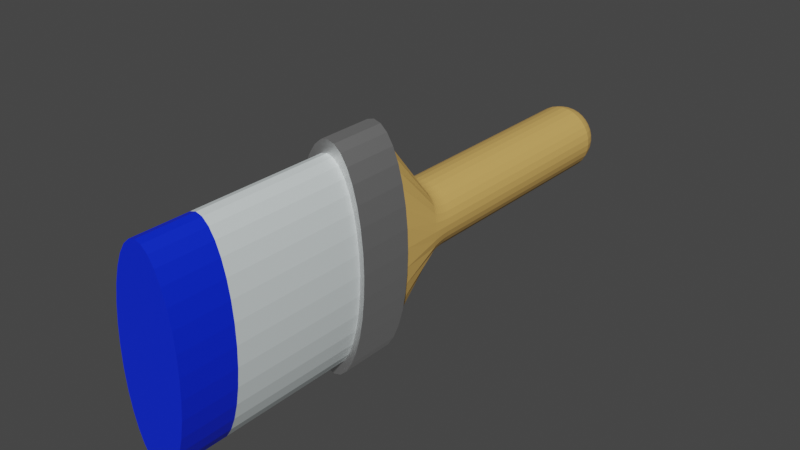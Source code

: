 # Source: bursh.blend  (saved by Blender 2.93.21; exported with 4.5.12 LTS)
import bpy
from mathutils import Matrix  # noqa: F401  (used for matrix-valued properties, if any)

bpy.ops.wm.read_factory_settings(use_empty=True)
scene = bpy.context.scene
scene.name = 'Scene'

# ---- collections
col_collection = bpy.data.collections.new('Collection'); scene.collection.children.link(col_collection)

# ---- materials (node trees are filled in below, after node groups)
mat_color = bpy.data.materials.new('color')
mat_color.use_transparent_shadow = False
mat_handle = bpy.data.materials.new('handle')
mat_handle.use_transparent_shadow = False
mat_body = bpy.data.materials.new('body')
mat_body.use_transparent_shadow = False
mat_x = bpy.data.materials.new('매테리얼')
mat_x.use_transparent_shadow = False

# ---- material node trees
mat_color.use_nodes = True; mat_color.node_tree.nodes.clear()
_N = mat_color.node_tree.nodes; _L = mat_color.node_tree.links
n0 = _N.new('ShaderNodeBsdfPrincipled'); n0.name = 'Principled BSDF'; n0.location = (10, 300)
n0.distribution = 'GGX'
n0.subsurface_method = 'BURLEY'
n0.inputs[0].default_value = (0.0, 0.02106, 0.8, 1.0)
n0.inputs[3].default_value = 1.45
n0.inputs[27].default_value = (0.0, 0.0, 0.0, 1.0)
n0.inputs[28].default_value = 1.0
n1 = _N.new('ShaderNodeOutputMaterial'); n1.name = 'Material Output'; n1.location = (300, 300)
_L.new(n0.outputs[0], n1.inputs[0])
n1.is_active_output = True
mat_handle.use_nodes = True; mat_handle.node_tree.nodes.clear()
_N = mat_handle.node_tree.nodes; _L = mat_handle.node_tree.links
n0 = _N.new('ShaderNodeBsdfPrincipled'); n0.name = 'Principled BSDF'; n0.location = (10, 300)
n0.distribution = 'GGX'
n0.subsurface_method = 'BURLEY'
n0.inputs[0].default_value = (0.7295, 0.8, 0.8, 1.0)
n0.inputs[3].default_value = 1.45
n0.inputs[27].default_value = (0.0, 0.0, 0.0, 1.0)
n0.inputs[28].default_value = 1.0
n1 = _N.new('ShaderNodeOutputMaterial'); n1.name = 'Material Output'; n1.location = (300, 300)
_L.new(n0.outputs[0], n1.inputs[0])
n1.is_active_output = True
mat_body.use_nodes = True; mat_body.node_tree.nodes.clear()
_N = mat_body.node_tree.nodes; _L = mat_body.node_tree.links
n0 = _N.new('ShaderNodeBsdfPrincipled'); n0.name = 'Principled BSDF'; n0.location = (10, 300)
n0.distribution = 'GGX'
n0.subsurface_method = 'BURLEY'
n0.inputs[0].default_value = (0.6982, 0.4199, 0.1162, 1.0)
n0.inputs[3].default_value = 1.45
n0.inputs[27].default_value = (0.0, 0.0, 0.0, 1.0)
n0.inputs[28].default_value = 1.0
n1 = _N.new('ShaderNodeOutputMaterial'); n1.name = 'Material Output'; n1.location = (300, 300)
_L.new(n0.outputs[0], n1.inputs[0])
n1.is_active_output = True
mat_x.use_nodes = True; mat_x.node_tree.nodes.clear()
_N = mat_x.node_tree.nodes; _L = mat_x.node_tree.links
n0 = _N.new('ShaderNodeOutputMaterial'); n0.name = 'Material Output'; n0.location = (300, 300)
n1 = _N.new('ShaderNodeBsdfAnisotropic'); n1.name = '광택 BSDF'; n1.location = (10, 300)
n1.distribution = 'GGX'
_L.new(n1.outputs[0], n0.inputs[0])
n0.is_active_output = True

# ---- world
world_world = bpy.data.worlds.new('World'); scene.world = world_world
world_world.use_nodes = True; world_world.node_tree.nodes.clear()
_N = world_world.node_tree.nodes; _L = world_world.node_tree.links
n0 = _N.new('ShaderNodeOutputWorld'); n0.name = 'World Output'; n0.location = (300, 300)
n1 = _N.new('ShaderNodeBackground'); n1.name = 'Background'; n1.location = (10, 300)
n1.inputs[0].default_value = (0.05088, 0.05088, 0.05088, 1.0)
_L.new(n1.outputs[0], n0.inputs[0])
n0.is_active_output = True
world_world.color = (0.05088, 0.05088, 0.05088)
world_world.use_sun_shadow = False
world_world.sun_shadow_jitter_overblur = 0.0

# ---- meshes
me_x = bpy.data.meshes.new('실린더')
me_x.from_pydata([(0.02096, 0.03751, -9.164e-10), (0.02096, 0.03679, -0.007318), (0.02096, 0.03466, -0.01436), (0.02096, 0.03119, -0.02084), (0.02096, 0.02652, -0.02652), (0.02096, 0.02084, -0.03119), (0.02096, 0.01436, -0.03466), (0.02096, 0.007318, -0.03679), (0.02096, -1.64e-09, -0.03751), (0.02096, -0.007318, -0.03679), (0.02096, -0.01436, -0.03466), (0.02096, -0.02084, -0.03119), (0.02096, -0.02652, -0.02652), (0.02096, -0.03119, -0.02084), (0.02096, -0.03466, -0.01436), (0.02096, -0.03679, -0.007318), (0.02096, -0.03751, 2.363e-09), (0.02096, -0.03679, 0.007318), (0.02096, -0.03466, 0.01436), (0.02096, -0.03119, 0.02084), (0.02096, -0.02652, 0.02652), (0.02096, -0.02084, 0.03119), (0.02096, -0.01436, 0.03466), (0.02096, -0.007318, 0.03679), (0.02096, 4.473e-10, 0.03751), (0.02096, 0.007318, 0.03679), (0.02096, 0.01436, 0.03466), (0.02096, 0.02084, 0.03119), (0.02096, 0.02652, 0.02652), (0.02096, 0.03119, 0.02084), (0.02096, 0.03466, 0.01436), (0.02096, 0.03679, 0.007318), (0.002564, 0.0286, 2.194e-09), (0.01421, 0.03579, -1.855e-10), (0.00345, 0.03044, 1.671e-09), (0.005976, 0.03245, 1.035e-09), (0.009755, 0.03433, 3.837e-10), (0.002564, 0.02805, -0.00558), (0.01421, 0.0351, -0.006982), (0.00345, 0.02985, -0.005938), (0.005976, 0.03183, -0.006331), (0.009755, 0.03367, -0.006697), (0.002564, 0.02642, -0.01095), (0.01421, 0.03306, -0.0137), (0.00345, 0.02812, -0.01165), (0.005976, 0.02998, -0.01242), (0.009755, 0.03171, -0.01314), (0.002564, 0.02378, -0.01589), (0.01421, 0.02976, -0.01988), (0.00345, 0.02531, -0.01691), (0.005976, 0.02698, -0.01803), (0.009755, 0.02854, -0.01907), (0.002564, 0.02022, -0.02022), (0.01421, 0.02531, -0.02531), (0.00345, 0.02152, -0.02152), (0.005976, 0.02295, -0.02295), (0.009755, 0.02427, -0.02427), (0.002564, 0.01589, -0.02378), (0.01421, 0.01988, -0.02976), (0.00345, 0.01691, -0.02531), (0.005976, 0.01803, -0.02698), (0.009755, 0.01907, -0.02854), (0.002564, 0.01095, -0.02642), (0.01421, 0.0137, -0.03306), (0.00345, 0.01165, -0.02812), (0.005976, 0.01242, -0.02998), (0.009755, 0.01314, -0.03171), (0.002564, 0.00558, -0.02805), (0.01421, 0.006982, -0.0351), (0.00345, 0.005938, -0.02985), (0.005976, 0.006331, -0.03183), (0.009755, 0.006697, -0.03367), (0.002564, 1.073e-08, -0.0286), (0.01421, -1.538e-09, -0.03579), (0.00345, 6.085e-09, -0.03044), (0.005976, 2.127e-09, -0.03245), (0.009755, -5.513e-10, -0.03433), (0.002564, -0.00558, -0.02805), (0.01421, -0.006982, -0.0351), (0.00345, -0.005938, -0.02985), (0.005976, -0.006331, -0.03183), (0.009755, -0.006697, -0.03367), (0.002564, -0.01095, -0.02642), (0.01421, -0.0137, -0.03306), (0.00345, -0.01165, -0.02812), (0.005976, -0.01242, -0.02998), (0.009755, -0.01314, -0.03171), (0.002564, -0.01589, -0.02378), (0.01421, -0.01988, -0.02976), (0.00345, -0.01691, -0.02531), (0.005976, -0.01803, -0.02698), (0.009755, -0.01907, -0.02854), (0.002564, -0.02022, -0.02022), (0.01421, -0.02531, -0.02531), (0.00345, -0.02152, -0.02152), (0.005976, -0.02295, -0.02295), (0.009755, -0.02427, -0.02427), (0.002564, -0.02378, -0.01589), (0.01421, -0.02976, -0.01988), (0.00345, -0.02531, -0.01691), (0.005976, -0.02698, -0.01803), (0.009755, -0.02854, -0.01907), (0.002564, -0.02642, -0.01095), (0.01421, -0.03306, -0.0137), (0.00345, -0.02812, -0.01165), (0.005976, -0.02998, -0.01242), (0.009755, -0.03171, -0.01314), (0.002564, -0.02805, -0.00558), (0.01421, -0.0351, -0.006982), (0.00345, -0.02985, -0.005938), (0.005976, -0.03183, -0.006331), (0.009755, -0.03367, -0.006697), (0.002564, -0.0286, 2.019e-09), (0.01421, -0.03579, 2.442e-09), (0.00345, -0.03044, 2.223e-09), (0.005976, -0.03245, 2.374e-09), (0.009755, -0.03433, 2.451e-09), (0.002564, -0.02805, 0.00558), (0.01421, -0.0351, 0.006982), (0.00345, -0.02985, 0.005938), (0.005976, -0.03183, 0.006331), (0.009755, -0.03367, 0.006697), (0.002564, -0.02642, 0.01095), (0.01421, -0.03306, 0.0137), (0.00345, -0.02812, 0.01165), (0.005976, -0.02998, 0.01242), (0.009755, -0.03171, 0.01314), (0.002564, -0.02378, 0.01589), (0.01421, -0.02976, 0.01988), (0.00345, -0.02531, 0.01691), (0.005976, -0.02698, 0.01803), (0.009755, -0.02854, 0.01907), (0.002564, -0.02022, 0.02022), (0.01421, -0.02531, 0.02531), (0.00345, -0.02152, 0.02152), (0.005976, -0.02295, 0.02295), (0.009755, -0.02427, 0.02427), (0.002564, -0.01589, 0.02378), (0.01421, -0.01988, 0.02976), (0.00345, -0.01691, 0.02531), (0.005976, -0.01803, 0.02698), (0.009755, -0.01907, 0.02854), (0.002564, -0.01095, 0.02642), (0.01421, -0.0137, 0.03306), (0.00345, -0.01165, 0.02812), (0.005976, -0.01242, 0.02998), (0.009755, -0.01314, 0.03171), (0.002564, -0.00558, 0.02805), (0.01421, -0.006982, 0.0351), (0.00345, -0.005938, 0.02985), (0.005976, -0.006331, 0.03183), (0.009755, -0.006697, 0.03367), (0.002564, 1.013e-09, 0.0286), (0.01421, 4.498e-10, 0.03579), (0.00345, 7.992e-10, 0.03044), (0.005976, 6.157e-10, 0.03245), (0.009755, 4.946e-10, 0.03433), (0.002564, 0.00558, 0.02805), (0.01421, 0.006982, 0.0351), (0.00345, 0.005938, 0.02985), (0.005976, 0.006331, 0.03183), (0.009755, 0.006697, 0.03367), (0.002564, 0.01095, 0.02642), (0.01421, 0.0137, 0.03306), (0.00345, 0.01165, 0.02812), (0.005976, 0.01242, 0.02998), (0.009755, 0.01314, 0.03171), (0.002564, 0.01589, 0.02378), (0.01421, 0.01988, 0.02976), (0.00345, 0.01691, 0.02531), (0.005976, 0.01803, 0.02698), (0.009755, 0.01907, 0.02854), (0.002564, 0.02022, 0.02022), (0.01421, 0.02531, 0.02531), (0.00345, 0.02152, 0.02152), (0.005976, 0.02295, 0.02295), (0.009755, 0.02427, 0.02427), (0.002564, 0.02378, 0.01589), (0.01421, 0.02976, 0.01988), (0.00345, 0.02531, 0.01691), (0.005976, 0.02698, 0.01803), (0.009755, 0.02854, 0.01907), (0.002564, 0.02642, 0.01095), (0.01421, 0.03306, 0.0137), (0.00345, 0.02812, 0.01165), (0.005976, 0.02998, 0.01242), (0.009755, 0.03171, 0.01314), (0.002564, 0.02805, 0.00558), (0.01421, 0.0351, 0.006982), (0.00345, 0.02985, 0.005938), (0.005976, 0.03183, 0.006331), (0.009755, 0.03367, 0.006697), (0.3533, 0.111, -0.007318), (0.3533, 0.1132, -2.59e-08), (0.3533, 0.1046, -0.01436), (0.3533, 0.09412, -0.02084), (0.3533, 0.08004, -0.02653), (0.3533, 0.06289, -0.03119), (0.3533, 0.04332, -0.03466), (0.3533, 0.02208, -0.03679), (0.3533, -5.418e-09, -0.03751), (0.3533, -0.02208, -0.03679), (0.3533, -0.04332, -0.03466), (0.3533, -0.06289, -0.03119), (0.3533, -0.08004, -0.02653), (0.3533, -0.09412, -0.02084), (0.3533, -0.1046, -0.01436), (0.3533, -0.111, -0.007318), (0.3533, -0.1132, -2.262e-08), (0.3533, -0.111, 0.007318), (0.3533, -0.1046, 0.01436), (0.3533, -0.09412, 0.02084), (0.3533, -0.08004, 0.02652), (0.3533, -0.06289, 0.03119), (0.3533, -0.04332, 0.03466), (0.3533, -0.02208, 0.03679), (0.3533, 8.801e-10, 0.03751), (0.3533, 0.02208, 0.03679), (0.3533, 0.04332, 0.03466), (0.3533, 0.06289, 0.03119), (0.3533, 0.08004, 0.02652), (0.3533, 0.09412, 0.02084), (0.3533, 0.1046, 0.01436), (0.3533, 0.111, 0.007318), (0.2839, 0.03751, -1.241e-08), (0.3006, 0.04162, -1.371e-08), (0.2876, 0.03765, -1.259e-08), (0.2912, 0.03806, -1.281e-08), (0.2945, 0.03871, -1.304e-08), (0.2973, 0.03956, -1.328e-08), (0.2994, 0.04055, -1.351e-08), (0.3007, 0.04092, -0.007318), (0.2839, 0.03679, -0.007318), (0.2994, 0.03985, -0.007318), (0.2973, 0.03885, -0.007318), (0.2945, 0.038, -0.007318), (0.2912, 0.03734, -0.007318), (0.2876, 0.03693, -0.007318), (0.301, 0.03885, -0.01436), (0.2839, 0.03466, -0.01436), (0.2996, 0.03777, -0.01436), (0.2975, 0.03676, -0.01436), (0.2946, 0.03589, -0.01436), (0.2912, 0.03522, -0.01436), (0.2876, 0.0348, -0.01436), (0.3014, 0.0355, -0.02084), (0.2839, 0.03119, -0.02084), (0.3, 0.03438, -0.02084), (0.2977, 0.03334, -0.02084), (0.2947, 0.03245, -0.02084), (0.2913, 0.03177, -0.02084), (0.2876, 0.03134, -0.02084), (0.3022, 0.03097, -0.02653), (0.2839, 0.02652, -0.02653), (0.3006, 0.02982, -0.02653), (0.2981, 0.02875, -0.02653), (0.295, 0.02783, -0.02653), (0.2914, 0.02712, -0.02653), (0.2876, 0.02668, -0.02653), (0.3036, 0.02534, -0.03119), (0.2839, 0.02084, -0.03119), (0.3016, 0.02417, -0.03119), (0.2988, 0.02309, -0.03119), (0.2953, 0.02216, -0.03119), (0.2916, 0.02144, -0.03119), (0.2877, 0.02099, -0.03119), (0.3055, 0.01845, -0.03466), (0.2839, 0.01436, -0.03466), (0.303, 0.01739, -0.03466), (0.2997, 0.0164, -0.03466), (0.2959, 0.01555, -0.03466), (0.2918, 0.0149, -0.03466), (0.2877, 0.01449, -0.03466), (0.3068, 0.009766, -0.03679), (0.2839, 0.007318, -0.03679), (0.304, 0.009132, -0.03679), (0.3004, 0.008542, -0.03679), (0.2963, 0.008035, -0.03679), (0.292, 0.007646, -0.03679), (0.2878, 0.007402, -0.03679), (0.3071, -2.281e-09, -0.03751), (0.2839, -1.64e-09, -0.03751), (0.3032, -2.174e-09, -0.03751), (0.2993, -2.067e-09, -0.03751), (0.2955, -1.96e-09, -0.03751), (0.2916, -1.853e-09, -0.03751), (0.2878, -1.747e-09, -0.03751), (0.3068, -0.009766, -0.03679), (0.2839, -0.007318, -0.03679), (0.304, -0.009132, -0.03679), (0.3004, -0.008542, -0.03679), (0.2963, -0.008035, -0.03679), (0.292, -0.007646, -0.03679), (0.2878, -0.007402, -0.03679), (0.3055, -0.01845, -0.03466), (0.2839, -0.01436, -0.03466), (0.303, -0.01739, -0.03466), (0.2997, -0.0164, -0.03466), (0.2959, -0.01555, -0.03466), (0.2918, -0.0149, -0.03466), (0.2877, -0.01449, -0.03466), (0.3036, -0.02534, -0.03119), (0.2839, -0.02084, -0.03119), (0.3016, -0.02417, -0.03119), (0.2988, -0.02309, -0.03119), (0.2953, -0.02216, -0.03119), (0.2916, -0.02144, -0.03119), (0.2877, -0.02099, -0.03119), (0.3022, -0.03097, -0.02653), (0.2839, -0.02652, -0.02653), (0.3006, -0.02982, -0.02653), (0.2981, -0.02875, -0.02653), (0.295, -0.02783, -0.02653), (0.2914, -0.02712, -0.02653), (0.2876, -0.02668, -0.02653), (0.3014, -0.0355, -0.02084), (0.2839, -0.03119, -0.02084), (0.3, -0.03438, -0.02084), (0.2977, -0.03334, -0.02084), (0.2947, -0.03245, -0.02084), (0.2913, -0.03177, -0.02084), (0.2876, -0.03134, -0.02084), (0.301, -0.03885, -0.01436), (0.2839, -0.03466, -0.01436), (0.2996, -0.03777, -0.01436), (0.2975, -0.03676, -0.01436), (0.2946, -0.03589, -0.01436), (0.2912, -0.03522, -0.01436), (0.2876, -0.0348, -0.01436), (0.3007, -0.04092, -0.007318), (0.2839, -0.03679, -0.007318), (0.2994, -0.03985, -0.007318), (0.2973, -0.03885, -0.007318), (0.2945, -0.038, -0.007318), (0.2912, -0.03734, -0.007318), (0.2876, -0.03693, -0.007318), (0.3006, -0.04162, -1.043e-08), (0.2839, -0.03751, -9.13e-09), (0.2994, -0.04055, -1.023e-08), (0.2973, -0.03956, -9.999e-09), (0.2945, -0.03871, -9.759e-09), (0.2912, -0.03806, -9.526e-09), (0.2876, -0.03765, -9.312e-09), (0.3007, -0.04092, 0.007318), (0.2839, -0.03679, 0.007318), (0.2994, -0.03985, 0.007318), (0.2973, -0.03885, 0.007318), (0.2945, -0.038, 0.007318), (0.2912, -0.03734, 0.007318), (0.2876, -0.03693, 0.007318), (0.301, -0.03885, 0.01436), (0.2839, -0.03466, 0.01436), (0.2996, -0.03777, 0.01436), (0.2975, -0.03676, 0.01436), (0.2946, -0.03589, 0.01436), (0.2912, -0.03522, 0.01436), (0.2876, -0.0348, 0.01436), (0.3014, -0.0355, 0.02084), (0.2839, -0.03119, 0.02084), (0.3, -0.03438, 0.02084), (0.2977, -0.03334, 0.02084), (0.2947, -0.03245, 0.02084), (0.2913, -0.03177, 0.02084), (0.2876, -0.03134, 0.02084), (0.3022, -0.03097, 0.02652), (0.2839, -0.02652, 0.02652), (0.3006, -0.02982, 0.02652), (0.2981, -0.02875, 0.02652), (0.295, -0.02783, 0.02652), (0.2914, -0.02712, 0.02652), (0.2876, -0.02668, 0.02652), (0.3036, -0.02534, 0.03119), (0.2839, -0.02084, 0.03119), (0.3016, -0.02417, 0.03119), (0.2988, -0.02309, 0.03119), (0.2953, -0.02216, 0.03119), (0.2916, -0.02144, 0.03119), (0.2877, -0.02099, 0.03119), (0.3055, -0.01845, 0.03466), (0.2839, -0.01436, 0.03466), (0.303, -0.01739, 0.03466), (0.2997, -0.0164, 0.03466), (0.2959, -0.01555, 0.03466), (0.2918, -0.0149, 0.03466), (0.2877, -0.01449, 0.03466), (0.3068, -0.009766, 0.03679), (0.2839, -0.007318, 0.03679), (0.304, -0.009132, 0.03679), (0.3004, -0.008542, 0.03679), (0.2963, -0.008035, 0.03679), (0.292, -0.007646, 0.03679), (0.2878, -0.007402, 0.03679), (0.3071, 5.208e-10, 0.03751), (0.2839, 4.473e-10, 0.03751), (0.3032, 5.085e-10, 0.03751), (0.2993, 4.963e-10, 0.03751), (0.2955, 4.84e-10, 0.03751), (0.2916, 4.718e-10, 0.03751), (0.2878, 4.596e-10, 0.03751), (0.3068, 0.009766, 0.03679), (0.2839, 0.007318, 0.03679), (0.304, 0.009132, 0.03679), (0.3004, 0.008542, 0.03679), (0.2963, 0.008035, 0.03679), (0.292, 0.007646, 0.03679), (0.2878, 0.007402, 0.03679), (0.3055, 0.01845, 0.03466), (0.2839, 0.01436, 0.03466), (0.303, 0.01739, 0.03466), (0.2997, 0.0164, 0.03466), (0.2959, 0.01555, 0.03466), (0.2918, 0.0149, 0.03466), (0.2877, 0.01449, 0.03466), (0.3036, 0.02534, 0.03119), (0.2839, 0.02084, 0.03119), (0.3016, 0.02417, 0.03119), (0.2988, 0.02309, 0.03119), (0.2953, 0.02216, 0.03119), (0.2916, 0.02144, 0.03119), (0.2877, 0.02099, 0.03119), (0.3022, 0.03097, 0.02652), (0.2839, 0.02652, 0.02652), (0.3006, 0.02982, 0.02652), (0.2981, 0.02875, 0.02652), (0.295, 0.02783, 0.02652), (0.2914, 0.02712, 0.02652), (0.2876, 0.02668, 0.02652), (0.3014, 0.0355, 0.02084), (0.2839, 0.03119, 0.02084), (0.3, 0.03438, 0.02084), (0.2977, 0.03334, 0.02084), (0.2947, 0.03245, 0.02084), (0.2913, 0.03177, 0.02084), (0.2876, 0.03134, 0.02084), (0.301, 0.03885, 0.01436), (0.2839, 0.03466, 0.01436), (0.2996, 0.03777, 0.01436), (0.2975, 0.03676, 0.01436), (0.2946, 0.03589, 0.01436), (0.2912, 0.03522, 0.01436), (0.2876, 0.0348, 0.01436), (0.3007, 0.04092, 0.007318), (0.2839, 0.03679, 0.007318), (0.2994, 0.03985, 0.007318), (0.2973, 0.03885, 0.007318), (0.2945, 0.038, 0.007318), (0.2912, 0.03734, 0.007318), (0.2876, 0.03693, 0.007318), (0.356, 0.111, -0.007318), (0.356, 0.1132, -2.602e-08), (0.356, 0.1046, -0.01436), (0.356, 0.09412, -0.02084), (0.356, 0.08004, -0.02653), (0.356, 0.06289, -0.03119), (0.356, 0.04332, -0.03466), (0.356, 0.02208, -0.03679), (0.356, -5.418e-09, -0.03751), (0.356, -0.02208, -0.03679), (0.356, -0.04332, -0.03466), (0.356, -0.06289, -0.03119), (0.356, -0.08004, -0.02653), (0.356, -0.09412, -0.02084), (0.356, -0.1046, -0.01436), (0.356, -0.111, -0.007318), (0.356, -0.1132, -2.274e-08), (0.356, -0.111, 0.007318), (0.356, -0.1046, 0.01436), (0.356, -0.09412, 0.02084), (0.356, -0.08004, 0.02652), (0.356, -0.06289, 0.03119), (0.356, -0.04332, 0.03466), (0.356, -0.02208, 0.03679), (0.356, 8.801e-10, 0.03751), (0.356, 0.02208, 0.03679), (0.356, 0.04332, 0.03466), (0.356, 0.06289, 0.03119), (0.356, 0.08004, 0.02652), (0.356, 0.09412, 0.02084), (0.356, 0.1046, 0.01436), (0.356, 0.111, 0.007318), (0.3564, 0.1233, -0.008129), (0.3564, 0.1257, -2.61e-08), (0.3564, 0.1162, -0.01595), (0.3564, 0.1045, -0.02315), (0.3564, 0.08891, -0.02946), (0.3564, 0.06986, -0.03465), (0.3564, 0.04812, -0.0385), (0.3564, 0.02453, -0.04087), (0.3564, -6.044e-09, -0.04167), (0.3564, -0.02453, -0.04087), (0.3564, -0.04812, -0.0385), (0.3564, -0.06986, -0.03465), (0.3564, -0.08891, -0.02946), (0.3564, -0.1045, -0.02315), (0.3564, -0.1162, -0.01595), (0.3564, -0.1233, -0.008129), (0.3564, -0.1257, -2.246e-08), (0.3564, -0.1233, 0.008129), (0.3564, -0.1162, 0.01595), (0.3564, -0.1045, 0.02315), (0.3564, -0.08891, 0.02946), (0.3564, -0.06986, 0.03465), (0.3564, -0.04812, 0.0385), (0.3564, -0.02453, 0.04087), (0.3564, 9.518e-10, 0.04167), (0.3564, 0.02453, 0.04087), (0.3564, 0.04812, 0.0385), (0.3564, 0.06986, 0.03465), (0.3564, 0.08891, 0.02946), (0.3564, 0.1045, 0.02315), (0.3564, 0.1162, 0.01595), (0.3564, 0.1233, 0.008129), (0.4198, 0.1233, -0.008129), (0.4198, 0.1257, -4.102e-08), (0.4198, 0.1162, -0.01595), (0.4198, 0.1045, -0.02315), (0.4198, 0.08891, -0.02946), (0.4198, 0.06986, -0.03465), (0.4198, 0.04812, -0.0385), (0.4198, 0.02453, -0.04087), (0.4198, -6.044e-09, -0.04167), (0.4198, -0.02453, -0.04087), (0.4198, -0.04812, -0.0385), (0.4198, -0.06986, -0.03465), (0.4198, -0.08891, -0.02946), (0.4198, -0.1045, -0.02315), (0.4198, -0.1162, -0.01595), (0.4198, -0.1233, -0.008129), (0.4198, -0.1257, -3.738e-08), (0.4198, -0.1233, 0.008129), (0.4198, -0.1162, 0.01595), (0.4198, -0.1045, 0.02315), (0.4198, -0.08891, 0.02946), (0.4198, -0.06986, 0.03465), (0.4198, -0.04812, 0.0385), (0.4198, -0.02453, 0.04087), (0.4198, 9.518e-10, 0.04167), (0.4198, 0.02453, 0.04087), (0.4198, 0.04812, 0.0385), (0.4198, 0.06986, 0.03465), (0.4198, 0.08891, 0.02946), (0.4198, 0.1045, 0.02315), (0.4198, 0.1162, 0.01595), (0.4198, 0.1233, 0.008129), (0.4206, 0.1102, -0.007262), (0.4206, 0.1123, -4.12e-08), (0.4206, 0.1038, -0.01424), (0.4206, 0.09339, -0.02068), (0.4206, 0.07942, -0.02632), (0.4206, 0.0624, -0.03095), (0.4206, 0.04298, -0.03439), (0.4206, 0.02191, -0.03651), (0.4206, -5.623e-09, -0.03722), (0.4206, -0.02191, -0.03651), (0.4206, -0.04298, -0.03439), (0.4206, -0.0624, -0.03095), (0.4206, -0.07942, -0.02632), (0.4206, -0.09339, -0.02068), (0.4206, -0.1038, -0.01424), (0.4206, -0.1102, -0.007262), (0.4206, -0.1123, -3.794e-08), (0.4206, -0.1102, 0.007261), (0.4206, -0.1038, 0.01424), (0.4206, -0.09339, 0.02068), (0.4206, -0.07942, 0.02632), (0.4206, -0.0624, 0.03095), (0.4206, -0.04298, 0.03439), (0.4206, -0.02191, 0.03651), (0.4206, 6.266e-10, 0.03722), (0.4206, 0.02191, 0.03651), (0.4206, 0.04298, 0.03439), (0.4206, 0.0624, 0.03095), (0.4206, 0.07942, 0.02632), (0.4206, 0.09339, 0.02068), (0.4206, 0.1038, 0.01424), (0.4206, 0.1102, 0.007261), (0.5733, 0.1102, -0.007261), (0.5733, 0.1123, 5.636e-08), (0.5733, 0.1038, -0.01424), (0.5733, 0.09339, -0.02068), (0.5733, 0.07942, -0.02632), (0.5733, 0.0624, -0.03095), (0.5733, 0.04298, -0.03439), (0.5733, 0.02191, -0.03651), (0.5733, -5.623e-09, -0.03722), (0.5733, -0.02191, -0.03651), (0.5733, -0.04298, -0.03439), (0.5733, -0.0624, -0.03095), (0.5733, -0.07942, -0.02632), (0.5733, -0.09339, -0.02068), (0.5733, -0.1038, -0.01424), (0.5733, -0.1102, -0.007261), (0.5733, -0.1123, 5.961e-08), (0.5733, -0.1102, 0.007262), (0.5733, -0.1038, 0.01424), (0.5733, -0.09339, 0.02068), (0.5733, -0.07942, 0.02632), (0.5733, -0.0624, 0.03095), (0.5733, -0.04298, 0.03439), (0.5733, -0.02191, 0.03651), (0.5733, 6.266e-10, 0.03722), (0.5733, 0.02191, 0.03651), (0.5733, 0.04298, 0.03439), (0.5733, 0.0624, 0.03095), (0.5733, 0.07942, 0.02632), (0.5733, 0.09339, 0.02068), (0.5733, 0.1038, 0.01424), (0.5733, 0.1102, 0.007262), (0.6347, 0.1102, -0.007261), (0.6347, 0.1123, 5.212e-08), (0.6347, 0.1038, -0.01424), (0.6347, 0.09339, -0.02068), (0.6347, 0.07942, -0.02632), (0.6347, 0.0624, -0.03095), (0.6347, 0.04298, -0.03439), (0.6347, 0.02191, -0.03651), (0.6347, -5.623e-09, -0.03722), (0.6347, -0.02191, -0.03651), (0.6347, -0.04298, -0.03439), (0.6347, -0.0624, -0.03095), (0.6347, -0.07942, -0.02632), (0.6347, -0.09339, -0.02068), (0.6347, -0.1038, -0.01424), (0.6347, -0.1102, -0.007261), (0.6347, -0.1123, 5.538e-08), (0.6347, -0.1102, 0.007262), (0.6347, -0.1038, 0.01424), (0.6347, -0.09339, 0.02068), (0.6347, -0.07942, 0.02632), (0.6347, -0.0624, 0.03095), (0.6347, -0.04298, 0.03439), (0.6347, -0.02191, 0.03651), (0.6347, 6.266e-10, 0.03722), (0.6347, 0.02191, 0.03651), (0.6347, 0.04298, 0.03439), (0.6347, 0.0624, 0.03095), (0.6347, 0.07942, 0.02632), (0.6347, 0.09339, 0.02068), (0.6347, 0.1038, 0.01424), (0.6347, 0.1102, 0.007262)], [], [(238, 231, 192, 194), (252, 245, 195, 196), (259, 252, 196, 197), (266, 259, 197, 198), (273, 266, 198, 199), (280, 273, 199, 200), (287, 280, 200, 201), (294, 287, 201, 202), (301, 294, 202, 203), (308, 301, 203, 204), (315, 308, 204, 205), (322, 315, 205, 206), (329, 322, 206, 207), (336, 329, 207, 208), (343, 336, 208, 209), (350, 343, 209, 210), (357, 350, 210, 211), (364, 357, 211, 212), (371, 364, 212, 213), (378, 371, 213, 214), (385, 378, 214, 215), (392, 385, 215, 216), (399, 392, 216, 217), (406, 399, 217, 218), (413, 406, 218, 219), (420, 413, 219, 220), (427, 420, 220, 221), (434, 427, 221, 222), (441, 434, 222, 223), (20, 365, 372, 21), (245, 238, 194, 195), (225, 441, 223, 193), (32, 37, 42, 47, 52, 57, 62, 67, 72, 77, 82, 87, 92, 97, 102, 107, 112, 117, 122, 127, 132, 137, 142, 147, 152, 157, 162, 167, 172, 177, 182, 187), (2, 3, 48, 43), (3, 4, 53, 48), (4, 5, 58, 53), (5, 6, 63, 58), (6, 7, 68, 63), (7, 8, 73, 68), (8, 9, 78, 73), (9, 10, 83, 78), (10, 11, 88, 83), (11, 12, 93, 88), (12, 13, 98, 93), (13, 14, 103, 98), (14, 15, 108, 103), (15, 16, 113, 108), (16, 17, 118, 113), (17, 18, 123, 118), (18, 19, 128, 123), (19, 20, 133, 128), (20, 21, 138, 133), (21, 22, 143, 138), (22, 23, 148, 143), (23, 24, 153, 148), (24, 25, 158, 153), (25, 26, 163, 158), (26, 27, 168, 163), (27, 28, 173, 168), (28, 29, 178, 173), (29, 30, 183, 178), (30, 31, 188, 183), (0, 1, 38, 33), (1, 2, 43, 38), (37, 32, 34, 39), (39, 34, 35, 40), (40, 35, 36, 41), (41, 36, 33, 38), (42, 37, 39, 44), (44, 39, 40, 45), (45, 40, 41, 46), (46, 41, 38, 43), (47, 42, 44, 49), (49, 44, 45, 50), (50, 45, 46, 51), (51, 46, 43, 48), (52, 47, 49, 54), (54, 49, 50, 55), (55, 50, 51, 56), (56, 51, 48, 53), (57, 52, 54, 59), (59, 54, 55, 60), (60, 55, 56, 61), (61, 56, 53, 58), (62, 57, 59, 64), (64, 59, 60, 65), (65, 60, 61, 66), (66, 61, 58, 63), (67, 62, 64, 69), (69, 64, 65, 70), (70, 65, 66, 71), (71, 66, 63, 68), (72, 67, 69, 74), (74, 69, 70, 75), (75, 70, 71, 76), (76, 71, 68, 73), (77, 72, 74, 79), (79, 74, 75, 80), (80, 75, 76, 81), (81, 76, 73, 78), (82, 77, 79, 84), (84, 79, 80, 85), (85, 80, 81, 86), (86, 81, 78, 83), (87, 82, 84, 89), (89, 84, 85, 90), (90, 85, 86, 91), (91, 86, 83, 88), (92, 87, 89, 94), (94, 89, 90, 95), (95, 90, 91, 96), (96, 91, 88, 93), (97, 92, 94, 99), (99, 94, 95, 100), (100, 95, 96, 101), (101, 96, 93, 98), (102, 97, 99, 104), (104, 99, 100, 105), (105, 100, 101, 106), (106, 101, 98, 103), (107, 102, 104, 109), (109, 104, 105, 110), (110, 105, 106, 111), (111, 106, 103, 108), (112, 107, 109, 114), (114, 109, 110, 115), (115, 110, 111, 116), (116, 111, 108, 113), (117, 112, 114, 119), (119, 114, 115, 120), (120, 115, 116, 121), (121, 116, 113, 118), (122, 117, 119, 124), (124, 119, 120, 125), (125, 120, 121, 126), (126, 121, 118, 123), (127, 122, 124, 129), (129, 124, 125, 130), (130, 125, 126, 131), (131, 126, 123, 128), (132, 127, 129, 134), (134, 129, 130, 135), (135, 130, 131, 136), (136, 131, 128, 133), (137, 132, 134, 139), (139, 134, 135, 140), (140, 135, 136, 141), (141, 136, 133, 138), (142, 137, 139, 144), (144, 139, 140, 145), (145, 140, 141, 146), (146, 141, 138, 143), (147, 142, 144, 149), (149, 144, 145, 150), (150, 145, 146, 151), (151, 146, 143, 148), (152, 147, 149, 154), (154, 149, 150, 155), (155, 150, 151, 156), (156, 151, 148, 153), (157, 152, 154, 159), (159, 154, 155, 160), (160, 155, 156, 161), (161, 156, 153, 158), (162, 157, 159, 164), (164, 159, 160, 165), (165, 160, 161, 166), (166, 161, 158, 163), (167, 162, 164, 169), (169, 164, 165, 170), (170, 165, 166, 171), (171, 166, 163, 168), (172, 167, 169, 174), (174, 169, 170, 175), (175, 170, 171, 176), (176, 171, 168, 173), (177, 172, 174, 179), (179, 174, 175, 180), (180, 175, 176, 181), (181, 176, 173, 178), (182, 177, 179, 184), (184, 179, 180, 185), (185, 180, 181, 186), (186, 181, 178, 183), (187, 182, 184, 189), (189, 184, 185, 190), (190, 185, 186, 191), (191, 186, 183, 188), (32, 187, 189, 34), (34, 189, 190, 35), (35, 190, 191, 36), (36, 191, 188, 33), (31, 0, 33, 188), (209, 208, 464, 465), (7, 274, 281, 8), (21, 372, 379, 22), (8, 281, 288, 9), (22, 379, 386, 23), (9, 288, 295, 10), (23, 386, 393, 24), (10, 295, 302, 11), (24, 393, 400, 25), (11, 302, 309, 12), (25, 400, 407, 26), (12, 309, 316, 13), (26, 407, 414, 27), (13, 316, 323, 14), (0, 224, 232, 1), (27, 414, 421, 28), (14, 323, 330, 15), (1, 232, 239, 2), (28, 421, 428, 29), (15, 330, 337, 16), (2, 239, 246, 3), (29, 428, 435, 30), (16, 337, 344, 17), (3, 246, 253, 4), (30, 435, 442, 31), (17, 344, 351, 18), (4, 253, 260, 5), (31, 442, 224, 0), (18, 351, 358, 19), (5, 260, 267, 6), (19, 358, 365, 20), (6, 267, 274, 7), (232, 224, 226, 237), (237, 226, 227, 236), (236, 227, 228, 235), (235, 228, 229, 234), (234, 229, 230, 233), (233, 230, 225, 231), (239, 232, 237, 244), (244, 237, 236, 243), (243, 236, 235, 242), (242, 235, 234, 241), (241, 234, 233, 240), (240, 233, 231, 238), (246, 239, 244, 251), (251, 244, 243, 250), (250, 243, 242, 249), (249, 242, 241, 248), (248, 241, 240, 247), (247, 240, 238, 245), (253, 246, 251, 258), (258, 251, 250, 257), (257, 250, 249, 256), (256, 249, 248, 255), (255, 248, 247, 254), (254, 247, 245, 252), (260, 253, 258, 265), (265, 258, 257, 264), (264, 257, 256, 263), (263, 256, 255, 262), (262, 255, 254, 261), (261, 254, 252, 259), (267, 260, 265, 272), (272, 265, 264, 271), (271, 264, 263, 270), (270, 263, 262, 269), (269, 262, 261, 268), (268, 261, 259, 266), (274, 267, 272, 279), (279, 272, 271, 278), (278, 271, 270, 277), (277, 270, 269, 276), (276, 269, 268, 275), (275, 268, 266, 273), (281, 274, 279, 286), (286, 279, 278, 285), (285, 278, 277, 284), (284, 277, 276, 283), (283, 276, 275, 282), (282, 275, 273, 280), (288, 281, 286, 293), (293, 286, 285, 292), (292, 285, 284, 291), (291, 284, 283, 290), (290, 283, 282, 289), (289, 282, 280, 287), (295, 288, 293, 300), (300, 293, 292, 299), (299, 292, 291, 298), (298, 291, 290, 297), (297, 290, 289, 296), (296, 289, 287, 294), (302, 295, 300, 307), (307, 300, 299, 306), (306, 299, 298, 305), (305, 298, 297, 304), (304, 297, 296, 303), (303, 296, 294, 301), (309, 302, 307, 314), (314, 307, 306, 313), (313, 306, 305, 312), (312, 305, 304, 311), (311, 304, 303, 310), (310, 303, 301, 308), (316, 309, 314, 321), (321, 314, 313, 320), (320, 313, 312, 319), (319, 312, 311, 318), (318, 311, 310, 317), (317, 310, 308, 315), (323, 316, 321, 328), (328, 321, 320, 327), (327, 320, 319, 326), (326, 319, 318, 325), (325, 318, 317, 324), (324, 317, 315, 322), (330, 323, 328, 335), (335, 328, 327, 334), (334, 327, 326, 333), (333, 326, 325, 332), (332, 325, 324, 331), (331, 324, 322, 329), (337, 330, 335, 342), (342, 335, 334, 341), (341, 334, 333, 340), (340, 333, 332, 339), (339, 332, 331, 338), (338, 331, 329, 336), (344, 337, 342, 349), (349, 342, 341, 348), (348, 341, 340, 347), (347, 340, 339, 346), (346, 339, 338, 345), (345, 338, 336, 343), (351, 344, 349, 356), (356, 349, 348, 355), (355, 348, 347, 354), (354, 347, 346, 353), (353, 346, 345, 352), (352, 345, 343, 350), (358, 351, 356, 363), (363, 356, 355, 362), (362, 355, 354, 361), (361, 354, 353, 360), (360, 353, 352, 359), (359, 352, 350, 357), (365, 358, 363, 370), (370, 363, 362, 369), (369, 362, 361, 368), (368, 361, 360, 367), (367, 360, 359, 366), (366, 359, 357, 364), (372, 365, 370, 377), (377, 370, 369, 376), (376, 369, 368, 375), (375, 368, 367, 374), (374, 367, 366, 373), (373, 366, 364, 371), (379, 372, 377, 384), (384, 377, 376, 383), (383, 376, 375, 382), (382, 375, 374, 381), (381, 374, 373, 380), (380, 373, 371, 378), (386, 379, 384, 391), (391, 384, 383, 390), (390, 383, 382, 389), (389, 382, 381, 388), (388, 381, 380, 387), (387, 380, 378, 385), (393, 386, 391, 398), (398, 391, 390, 397), (397, 390, 389, 396), (396, 389, 388, 395), (395, 388, 387, 394), (394, 387, 385, 392), (400, 393, 398, 405), (405, 398, 397, 404), (404, 397, 396, 403), (403, 396, 395, 402), (402, 395, 394, 401), (401, 394, 392, 399), (407, 400, 405, 412), (412, 405, 404, 411), (411, 404, 403, 410), (410, 403, 402, 409), (409, 402, 401, 408), (408, 401, 399, 406), (414, 407, 412, 419), (419, 412, 411, 418), (418, 411, 410, 417), (417, 410, 409, 416), (416, 409, 408, 415), (415, 408, 406, 413), (421, 414, 419, 426), (426, 419, 418, 425), (425, 418, 417, 424), (424, 417, 416, 423), (423, 416, 415, 422), (422, 415, 413, 420), (428, 421, 426, 433), (433, 426, 425, 432), (432, 425, 424, 431), (431, 424, 423, 430), (430, 423, 422, 429), (429, 422, 420, 427), (435, 428, 433, 440), (440, 433, 432, 439), (439, 432, 431, 438), (438, 431, 430, 437), (437, 430, 429, 436), (436, 429, 427, 434), (442, 435, 440, 447), (447, 440, 439, 446), (446, 439, 438, 445), (445, 438, 437, 444), (444, 437, 436, 443), (443, 436, 434, 441), (224, 442, 447, 226), (226, 447, 446, 227), (227, 446, 445, 228), (228, 445, 444, 229), (229, 444, 443, 230), (230, 443, 441, 225), (231, 225, 193, 192), (469, 468, 500, 501), (196, 195, 451, 452), (223, 222, 478, 479), (210, 209, 465, 466), (197, 196, 452, 453), (193, 223, 479, 449), (211, 210, 466, 467), (198, 197, 453, 454), (212, 211, 467, 468), (199, 198, 454, 455), (213, 212, 468, 469), (200, 199, 455, 456), (214, 213, 469, 470), (201, 200, 456, 457), (215, 214, 470, 471), (202, 201, 457, 458), (216, 215, 471, 472), (203, 202, 458, 459), (217, 216, 472, 473), (204, 203, 459, 460), (218, 217, 473, 474), (205, 204, 460, 461), (219, 218, 474, 475), (206, 205, 461, 462), (192, 193, 449, 448), (220, 219, 475, 476), (207, 206, 462, 463), (194, 192, 448, 450), (221, 220, 476, 477), (208, 207, 463, 464), (195, 194, 450, 451), (222, 221, 477, 478), (506, 505, 537, 538), (456, 455, 487, 488), (470, 469, 501, 502), (457, 456, 488, 489), (471, 470, 502, 503), (458, 457, 489, 490), (472, 471, 503, 504), (459, 458, 490, 491), (473, 472, 504, 505), (460, 459, 491, 492), (474, 473, 505, 506), (461, 460, 492, 493), (475, 474, 506, 507), (462, 461, 493, 494), (448, 449, 481, 480), (476, 475, 507, 508), (463, 462, 494, 495), (450, 448, 480, 482), (477, 476, 508, 509), (464, 463, 495, 496), (451, 450, 482, 483), (478, 477, 509, 510), (465, 464, 496, 497), (452, 451, 483, 484), (479, 478, 510, 511), (466, 465, 497, 498), (453, 452, 484, 485), (449, 479, 511, 481), (467, 466, 498, 499), (454, 453, 485, 486), (468, 467, 499, 500), (455, 454, 486, 487), (541, 540, 572, 573), (493, 492, 524, 525), (507, 506, 538, 539), (494, 493, 525, 526), (480, 481, 513, 512), (508, 507, 539, 540), (495, 494, 526, 527), (482, 480, 512, 514), (509, 508, 540, 541), (496, 495, 527, 528), (483, 482, 514, 515), (510, 509, 541, 542), (497, 496, 528, 529), (484, 483, 515, 516), (511, 510, 542, 543), (498, 497, 529, 530), (485, 484, 516, 517), (481, 511, 543, 513), (499, 498, 530, 531), (486, 485, 517, 518), (500, 499, 531, 532), (487, 486, 518, 519), (501, 500, 532, 533), (488, 487, 519, 520), (502, 501, 533, 534), (489, 488, 520, 521), (503, 502, 534, 535), (490, 489, 521, 522), (504, 503, 535, 536), (491, 490, 522, 523), (505, 504, 536, 537), (492, 491, 523, 524), (545, 575, 607, 577), (528, 527, 559, 560), (515, 514, 546, 547), (542, 541, 573, 574), (529, 528, 560, 561), (516, 515, 547, 548), (543, 542, 574, 575), (530, 529, 561, 562), (517, 516, 548, 549), (513, 543, 575, 545), (531, 530, 562, 563), (518, 517, 549, 550), (532, 531, 563, 564), (519, 518, 550, 551), (533, 532, 564, 565), (520, 519, 551, 552), (534, 533, 565, 566), (521, 520, 552, 553), (535, 534, 566, 567), (522, 521, 553, 554), (536, 535, 567, 568), (523, 522, 554, 555), (537, 536, 568, 569), (524, 523, 555, 556), (538, 537, 569, 570), (525, 524, 556, 557), (539, 538, 570, 571), (526, 525, 557, 558), (512, 513, 545, 544), (540, 539, 571, 572), (527, 526, 558, 559), (514, 512, 544, 546), (589, 588, 620, 621), (563, 562, 594, 595), (550, 549, 581, 582), (564, 563, 595, 596), (551, 550, 582, 583), (565, 564, 596, 597), (552, 551, 583, 584), (566, 565, 597, 598), (553, 552, 584, 585), (567, 566, 598, 599), (554, 553, 585, 586), (568, 567, 599, 600), (555, 554, 586, 587), (569, 568, 600, 601), (556, 555, 587, 588), (570, 569, 601, 602), (557, 556, 588, 589), (571, 570, 602, 603), (558, 557, 589, 590), (544, 545, 577, 576), (572, 571, 603, 604), (559, 558, 590, 591), (546, 544, 576, 578), (573, 572, 604, 605), (560, 559, 591, 592), (547, 546, 578, 579), (574, 573, 605, 606), (561, 560, 592, 593), (548, 547, 579, 580), (575, 574, 606, 607), (562, 561, 593, 594), (549, 548, 580, 581), (608, 609, 639, 638, 637, 636, 635, 634, 633, 632, 631, 630, 629, 628, 627, 626, 625, 624, 623, 622, 621, 620, 619, 618, 617, 616, 615, 614, 613, 612, 611, 610), (603, 602, 634, 635), (590, 589, 621, 622), (576, 577, 609, 608), (604, 603, 635, 636), (591, 590, 622, 623), (578, 576, 608, 610), (605, 604, 636, 637), (592, 591, 623, 624), (579, 578, 610, 611), (606, 605, 637, 638), (593, 592, 624, 625), (580, 579, 611, 612), (607, 606, 638, 639), (594, 593, 625, 626), (581, 580, 612, 613), (577, 607, 639, 609), (595, 594, 626, 627), (582, 581, 613, 614), (596, 595, 627, 628), (583, 582, 614, 615), (597, 596, 628, 629), (584, 583, 615, 616), (598, 597, 629, 630), (585, 584, 616, 617), (599, 598, 630, 631), (586, 585, 617, 618), (600, 599, 631, 632), (587, 586, 618, 619), (601, 600, 632, 633), (588, 587, 619, 620), (602, 601, 633, 634)])
me_x.polygons.foreach_set('material_index', [2, 2, 2, 2, 2, 2, 2, 2, 2, 2, 2, 2, 2, 2, 2, 2, 2, 2, 2, 2, 2, 2, 2, 2, 2, 2, 2, 2, 2, 2, 2, 2, 2, 2, 2, 2, 2, 2, 2, 2, 2, 2, 2, 2, 2, 2, 2, 2, 2, 2, 2, 2, 2, 2, 2, 2, 2, 2, 2, 2, 2, 2, 2, 2, 2, 2, 2, 2, 2, 2, 2, 2, 2, 2, 2, 2, 2, 2, 2, 2, 2, 2, 2, 2, 2, 2, 2, 2, 2, 2, 2, 2, 2, 2, 2, 2, 2, 2, 2, 2, 2, 2, 2, 2, 2, 2, 2, 2, 2, 2, 2, 2, 2, 2, 2, 2, 2, 2, 2, 2, 2, 2, 2, 2, 2, 2, 2, 2, 2, 2, 2, 2, 2, 2, 2, 2, 2, 2, 2, 2, 2, 2, 2, 2, 2, 2, 2, 2, 2, 2, 2, 2, 2, 2, 2, 2, 2, 2, 2, 2, 2, 2, 2, 2, 2, 2, 2, 2, 2, 2, 2, 2, 2, 2, 2, 2, 2, 2, 2, 2, 2, 2, 2, 2, 2, 2, 2, 2, 2, 2, 2, 2, 2, 2, 2, 2, 2, 2, 2, 2, 2, 2, 2, 2, 2, 2, 2, 2, 2, 2, 2, 2, 2, 2, 2, 2, 2, 2, 2, 2, 2, 2, 2, 2, 2, 2, 2, 2, 2, 2, 2, 2, 2, 2, 2, 2, 2, 2, 2, 2, 2, 2, 2, 2, 2, 2, 2, 2, 2, 2, 2, 2, 2, 2, 2, 2, 2, 2, 2, 2, 2, 2, 2, 2, 2, 2, 2, 2, 2, 2, 2, 2, 2, 2, 2, 2, 2, 2, 2, 2, 2, 2, 2, 2, 2, 2, 2, 2, 2, 2, 2, 2, 2, 2, 2, 2, 2, 2, 2, 2, 2, 2, 2, 2, 2, 2, 2, 2, 2, 2, 2, 2, 2, 2, 2, 2, 2, 2, 2, 2, 2, 2, 2, 2, 2, 2, 2, 2, 2, 2, 2, 2, 2, 2, 2, 2, 2, 2, 2, 2, 2, 2, 2, 2, 2, 2, 2, 2, 2, 2, 2, 2, 2, 2, 2, 2, 2, 2, 2, 2, 2, 2, 2, 2, 2, 2, 2, 2, 2, 2, 2, 2, 2, 2, 2, 2, 2, 2, 2, 2, 2, 2, 2, 2, 2, 2, 2, 2, 2, 2, 2, 2, 2, 2, 2, 2, 2, 2, 2, 2, 2, 2, 2, 2, 2, 2, 2, 2, 2, 2, 2, 2, 2, 2, 2, 2, 2, 2, 3, 2, 2, 2, 2, 2, 2, 2, 2, 2, 2, 2, 2, 2, 2, 2, 2, 2, 2, 2, 2, 2, 2, 2, 2, 2, 2, 2, 2, 2, 2, 2, 3, 3, 3, 3, 3, 3, 3, 3, 3, 3, 3, 3, 3, 3, 3, 3, 3, 3, 3, 3, 3, 3, 3, 3, 3, 3, 3, 3, 3, 3, 3, 3, 3, 3, 3, 3, 3, 3, 3, 3, 3, 3, 3, 3, 3, 3, 3, 3, 3, 3, 3, 3, 3, 3, 3, 3, 3, 3, 3, 3, 3, 3, 3, 3, 1, 3, 3, 3, 3, 3, 3, 3, 3, 3, 3, 3, 3, 3, 3, 3, 3, 3, 3, 3, 3, 3, 3, 3, 3, 3, 3, 3, 3, 3, 3, 3, 0, 1, 1, 1, 1, 1, 1, 1, 1, 1, 1, 1, 1, 1, 1, 1, 1, 1, 1, 1, 1, 1, 1, 1, 1, 1, 1, 1, 1, 1, 1, 1, 0, 0, 0, 0, 0, 0, 0, 0, 0, 0, 0, 0, 0, 0, 0, 0, 0, 0, 0, 0, 0, 0, 0, 0, 0, 0, 0, 0, 0, 0, 0, 0])
_uv = me_x.uv_layers.new(name='UV 맵')
_uv.uv.foreach_set('vector', [0.9375, 1.0, 0.9688, 1.0, 0.9688, 1.0, 0.9375, 1.0, 0.875, 1.0, 0.9063, 1.0, 0.9062, 1.0, 0.875, 1.0, 0.8438, 1.0, 0.875, 1.0, 0.875, 1.0, 0.8438, 1.0, 0.8125, 1.0, 0.8438, 1.0, 0.8438, 1.0, 0.8125, 1.0, 0.7812, 1.0, 0.8125, 1.0, 0.8125, 1.0, 0.7812, 1.0, 0.75, 1.0, 0.7812, 1.0, 0.7812, 1.0, 0.75, 1.0, 0.7188, 1.0, 0.75, 1.0, 0.75, 1.0, 0.7188, 1.0, 0.6875, 1.0, 0.7188, 1.0, 0.7188, 1.0, 0.6875, 1.0, 0.6562, 1.0, 0.6875, 1.0, 0.6875, 1.0, 0.6562, 1.0, 0.625, 1.0, 0.6562, 1.0, 0.6562, 1.0, 0.625, 1.0, 0.5938, 1.0, 0.625, 1.0, 0.625, 1.0, 0.5938, 1.0, 0.5625, 1.0, 0.5938, 1.0, 0.5938, 1.0, 0.5625, 1.0, 0.5312, 1.0, 0.5625, 1.0, 0.5625, 1.0, 0.5312, 1.0, 0.5, 1.0, 0.5312, 1.0, 0.5312, 1.0, 0.5, 1.0, 0.4688, 1.0, 0.5, 1.0, 0.5, 1.0, 0.4688, 1.0, 0.4375, 1.0, 0.4688, 1.0, 0.4688, 1.0, 0.4375, 1.0, 0.4062, 1.0, 0.4375, 1.0, 0.4375, 1.0, 0.4062, 1.0, 0.375, 1.0, 0.4062, 1.0, 0.4062, 1.0, 0.375, 1.0, 0.3438, 1.0, 0.375, 1.0, 0.375, 1.0, 0.3438, 1.0, 0.3125, 1.0, 0.3438, 1.0, 0.3438, 1.0, 0.3125, 1.0, 0.2812, 1.0, 0.3125, 1.0, 0.3125, 1.0, 0.2812, 1.0, 0.25, 1.0, 0.2812, 1.0, 0.2812, 1.0, 0.25, 1.0, 0.2188, 1.0, 0.25, 1.0, 0.25, 1.0, 0.2188, 1.0, 0.1875, 1.0, 0.2188, 1.0, 0.2188, 1.0, 0.1875, 1.0, 0.1562, 1.0, 0.1875, 1.0, 0.1875, 1.0, 0.1562, 1.0, 0.125, 1.0, 0.1562, 1.0, 0.1562, 1.0, 0.125, 1.0, 0.09375, 1.0, 0.125, 1.0, 0.125, 1.0, 0.09375, 1.0, 0.0625, 1.0, 0.09375, 1.0, 0.09375, 1.0, 0.0625, 1.0, 0.03125, 1.0, 0.0625, 1.0, 0.0625, 1.0, 0.03125, 1.0, 0.375, 0.5312, 0.375, 0.9768, 0.3438, 0.9768, 0.3438, 0.5312, 0.9062, 1.0, 0.9375, 1.0, 0.9375, 1.0, 0.9062, 1.0, 0.0, 1.0, 0.03125, 1.0, 0.03125, 1.0, 0.0, 1.0, 0.75, 0.433, 0.7857, 0.4295, 0.82, 0.4191, 0.8517, 0.4022, 0.8794, 0.3794, 0.9022, 0.3517, 0.9191, 0.32, 0.9295, 0.2857, 0.933, 0.25, 0.9295, 0.2143, 0.9191, 0.18, 0.9022, 0.1483, 0.8794, 0.1206, 0.8517, 0.09785, 0.82, 0.08094, 0.7857, 0.07053, 0.75, 0.06701, 0.7143, 0.07053, 0.68, 0.08094, 0.6483, 0.09785, 0.6206, 0.1206, 0.5978, 0.1483, 0.5809, 0.18, 0.5705, 0.2143, 0.567, 0.25, 0.5705, 0.2857, 0.5809, 0.32, 0.5978, 0.3517, 0.6206, 0.3794, 0.6483, 0.4022, 0.68, 0.4191, 0.7143, 0.4295, 0.9375, 0.5312, 0.9062, 0.5312, 0.907, 0.5197, 0.9368, 0.5197, 0.9062, 0.5312, 0.875, 0.5312, 0.8757, 0.5197, 0.9055, 0.5197, 0.875, 0.5312, 0.8438, 0.5312, 0.8445, 0.5197, 0.8743, 0.5197, 0.8438, 0.5312, 0.8125, 0.5312, 0.8132, 0.5197, 0.843, 0.5197, 0.8125, 0.5312, 0.7812, 0.5312, 0.782, 0.5197, 0.8118, 0.5197, 0.7812, 0.5312, 0.75, 0.5312, 0.7507, 0.5197, 0.7805, 0.5197, 0.75, 0.5312, 0.7188, 0.5312, 0.7195, 0.5197, 0.7493, 0.5197, 0.7188, 0.5312, 0.6875, 0.5312, 0.6882, 0.5197, 0.718, 0.5197, 0.6875, 0.5312, 0.6562, 0.5312, 0.657, 0.5197, 0.6868, 0.5197, 0.6562, 0.5312, 0.625, 0.5312, 0.6257, 0.5197, 0.6555, 0.5197, 0.625, 0.5312, 0.5938, 0.5312, 0.5945, 0.5197, 0.6243, 0.5197, 0.5938, 0.5312, 0.5625, 0.5312, 0.5632, 0.5197, 0.593, 0.5197, 0.5625, 0.5312, 0.5312, 0.5312, 0.532, 0.5197, 0.5618, 0.5197, 0.5312, 0.5312, 0.5, 0.5312, 0.5007, 0.5197, 0.5305, 0.5197, 0.5, 0.5312, 0.4688, 0.5312, 0.4695, 0.5197, 0.4993, 0.5197, 0.4688, 0.5312, 0.4375, 0.5312, 0.4382, 0.5197, 0.468, 0.5197, 0.4375, 0.5312, 0.4062, 0.5312, 0.407, 0.5197, 0.4368, 0.5197, 0.4063, 0.5312, 0.375, 0.5312, 0.3757, 0.5197, 0.4055, 0.5197, 0.375, 0.5312, 0.3438, 0.5312, 0.3445, 0.5197, 0.3743, 0.5197, 0.3438, 0.5312, 0.3125, 0.5312, 0.3132, 0.5197, 0.343, 0.5197, 0.3125, 0.5312, 0.2812, 0.5312, 0.282, 0.5197, 0.3118, 0.5197, 0.2812, 0.5312, 0.25, 0.5312, 0.2507, 0.5197, 0.2805, 0.5197, 0.25, 0.5312, 0.2188, 0.5312, 0.2195, 0.5197, 0.2493, 0.5197, 0.2188, 0.5312, 0.1875, 0.5312, 0.1882, 0.5197, 0.218, 0.5197, 0.1875, 0.5312, 0.1562, 0.5312, 0.157, 0.5197, 0.1868, 0.5197, 0.1563, 0.5312, 0.125, 0.5312, 0.1257, 0.5197, 0.1555, 0.5197, 0.125, 0.5312, 0.09375, 0.5312, 0.09447, 0.5197, 0.1243, 0.5197, 0.09375, 0.5312, 0.0625, 0.5312, 0.06322, 0.5197, 0.09303, 0.5197, 0.0625, 0.5312, 0.03125, 0.5312, 0.03197, 0.5197, 0.06178, 0.5197, 1.0, 0.5312, 0.9688, 0.5312, 0.9695, 0.5197, 0.9993, 0.5197, 0.9688, 0.5312, 0.9375, 0.5312, 0.9382, 0.5197, 0.968, 0.5197, 0.7857, 0.4295, 0.75, 0.433, 0.75, 0.4447, 0.788, 0.441, 0.788, 0.441, 0.75, 0.4447, 0.7502, 0.4599, 0.7907, 0.4559, 0.9709, 0.5, 0.9979, 0.5, 0.9987, 0.5111, 0.9701, 0.5111, 0.9701, 0.5111, 0.9987, 0.5111, 0.9993, 0.5197, 0.9695, 0.5197, 0.82, 0.4191, 0.7857, 0.4295, 0.788, 0.441, 0.8245, 0.4299, 0.8245, 0.4299, 0.788, 0.441, 0.7912, 0.4558, 0.8301, 0.444, 0.9396, 0.5, 0.9666, 0.5, 0.9674, 0.5111, 0.9388, 0.5111, 0.9388, 0.5111, 0.9674, 0.5111, 0.968, 0.5197, 0.9382, 0.5197, 0.8517, 0.4022, 0.82, 0.4191, 0.8245, 0.4299, 0.8582, 0.4119, 0.8582, 0.4119, 0.8245, 0.4299, 0.8305, 0.4438, 0.8664, 0.4246, 0.9084, 0.5, 0.9354, 0.5, 0.9362, 0.5111, 0.9076, 0.5111, 0.9076, 0.5111, 0.9362, 0.5111, 0.9368, 0.5197, 0.907, 0.5197, 0.8794, 0.3794, 0.8517, 0.4022, 0.8582, 0.4119, 0.8877, 0.3877, 0.8877, 0.3877, 0.8582, 0.4119, 0.8668, 0.4244, 0.8983, 0.3986, 0.8771, 0.5, 0.9041, 0.5, 0.9049, 0.5111, 0.8763, 0.5111, 0.8763, 0.5111, 0.9049, 0.5111, 0.9055, 0.5197, 0.8757, 0.5197, 0.9022, 0.3517, 0.8794, 0.3794, 0.8877, 0.3877, 0.9119, 0.3582, 0.9119, 0.3582, 0.8877, 0.3877, 0.8986, 0.3983, 0.9244, 0.3668, 0.8459, 0.5, 0.8729, 0.5, 0.8737, 0.5111, 0.8451, 0.5111, 0.8451, 0.5111, 0.8737, 0.5111, 0.8743, 0.5197, 0.8445, 0.5197, 0.9191, 0.32, 0.9022, 0.3517, 0.9119, 0.3582, 0.9299, 0.3245, 0.9299, 0.3245, 0.9119, 0.3582, 0.9246, 0.3664, 0.9438, 0.3305, 0.8146, 0.5, 0.8416, 0.5, 0.8424, 0.5111, 0.8138, 0.5111, 0.8138, 0.5111, 0.8424, 0.5111, 0.843, 0.5197, 0.8132, 0.5197, 0.9295, 0.2857, 0.9191, 0.32, 0.9299, 0.3245, 0.941, 0.288, 0.941, 0.288, 0.9299, 0.3245, 0.944, 0.3301, 0.9558, 0.2912, 0.7834, 0.5, 0.8104, 0.5, 0.8112, 0.5111, 0.7826, 0.5111, 0.7826, 0.5111, 0.8112, 0.5111, 0.8118, 0.5197, 0.782, 0.5197, 0.933, 0.25, 0.9295, 0.2857, 0.941, 0.288, 0.9447, 0.25, 0.9447, 0.25, 0.941, 0.288, 0.9559, 0.2907, 0.9599, 0.2502, 0.7521, 0.5, 0.7791, 0.5, 0.7799, 0.5111, 0.7513, 0.5111, 0.7513, 0.5111, 0.7799, 0.5111, 0.7805, 0.5197, 0.7507, 0.5197, 0.9295, 0.2143, 0.933, 0.25, 0.9447, 0.25, 0.941, 0.212, 0.941, 0.212, 0.9447, 0.25, 0.9599, 0.2498, 0.9559, 0.2093, 0.7209, 0.5, 0.7479, 0.5, 0.7487, 0.5111, 0.7201, 0.5111, 0.7201, 0.5111, 0.7487, 0.5111, 0.7493, 0.5197, 0.7195, 0.5197, 0.9191, 0.18, 0.9295, 0.2143, 0.941, 0.212, 0.9299, 0.1755, 0.9299, 0.1755, 0.941, 0.212, 0.9558, 0.2088, 0.944, 0.1699, 0.6896, 0.5, 0.7166, 0.5, 0.7174, 0.5111, 0.6888, 0.5111, 0.6888, 0.5111, 0.7174, 0.5111, 0.718, 0.5197, 0.6882, 0.5197, 0.9022, 0.1483, 0.9191, 0.18, 0.9299, 0.1755, 0.9119, 0.1418, 0.9119, 0.1418, 0.9299, 0.1755, 0.9438, 0.1695, 0.9246, 0.1336, 0.6584, 0.5, 0.6854, 0.5, 0.6862, 0.5111, 0.6576, 0.5111, 0.6576, 0.5111, 0.6862, 0.5111, 0.6868, 0.5197, 0.657, 0.5197, 0.8794, 0.1206, 0.9022, 0.1483, 0.9119, 0.1418, 0.8877, 0.1123, 0.8877, 0.1123, 0.9119, 0.1418, 0.9244, 0.1332, 0.8986, 0.1017, 0.6271, 0.5, 0.6541, 0.5, 0.6549, 0.5111, 0.6263, 0.5111, 0.6263, 0.5111, 0.6549, 0.5111, 0.6555, 0.5197, 0.6257, 0.5197, 0.8517, 0.09785, 0.8794, 0.1206, 0.8877, 0.1123, 0.8582, 0.08808, 0.8582, 0.08808, 0.8877, 0.1123, 0.8983, 0.1014, 0.8668, 0.0756, 0.5959, 0.5, 0.6229, 0.5, 0.6237, 0.5111, 0.5951, 0.5111, 0.5951, 0.5111, 0.6237, 0.5111, 0.6243, 0.5197, 0.5945, 0.5197, 0.82, 0.08094, 0.8517, 0.09785, 0.8582, 0.08808, 0.8245, 0.07008, 0.8245, 0.07008, 0.8582, 0.08808, 0.8664, 0.07535, 0.8305, 0.05617, 0.5646, 0.5, 0.5916, 0.5, 0.5924, 0.5111, 0.5638, 0.5111, 0.5638, 0.5111, 0.5924, 0.5111, 0.593, 0.5197, 0.5632, 0.5197, 0.7857, 0.07053, 0.82, 0.08094, 0.8245, 0.07008, 0.788, 0.059, 0.788, 0.059, 0.8245, 0.07008, 0.8301, 0.05599, 0.7912, 0.04418, 0.5334, 0.5, 0.5604, 0.5, 0.5612, 0.5111, 0.5326, 0.5111, 0.5326, 0.5111, 0.5612, 0.5111, 0.5618, 0.5197, 0.532, 0.5197, 0.75, 0.06701, 0.7857, 0.07053, 0.788, 0.059, 0.75, 0.05525, 0.75, 0.05525, 0.788, 0.059, 0.7907, 0.04409, 0.7502, 0.0401, 0.5021, 0.5, 0.5291, 0.5, 0.5299, 0.5111, 0.5013, 0.5111, 0.5013, 0.5111, 0.5299, 0.5111, 0.5305, 0.5197, 0.5007, 0.5197, 0.7143, 0.07053, 0.75, 0.06701, 0.75, 0.05525, 0.712, 0.059, 0.712, 0.059, 0.75, 0.05525, 0.7498, 0.0401, 0.7093, 0.04409, 0.4709, 0.5, 0.4979, 0.5, 0.4987, 0.5111, 0.4701, 0.5111, 0.4701, 0.5111, 0.4987, 0.5111, 0.4993, 0.5197, 0.4695, 0.5197, 0.68, 0.08094, 0.7143, 0.07053, 0.712, 0.059, 0.6755, 0.07008, 0.6755, 0.07008, 0.712, 0.059, 0.7088, 0.04418, 0.6699, 0.05599, 0.4396, 0.5, 0.4666, 0.5, 0.4674, 0.5111, 0.4388, 0.5111, 0.4388, 0.5111, 0.4674, 0.5111, 0.468, 0.5197, 0.4382, 0.5197, 0.6483, 0.09785, 0.68, 0.08094, 0.6755, 0.07008, 0.6418, 0.08808, 0.6418, 0.08808, 0.6755, 0.07008, 0.6695, 0.05617, 0.6336, 0.07535, 0.4084, 0.5, 0.4354, 0.5, 0.4362, 0.5111, 0.4076, 0.5111, 0.4076, 0.5111, 0.4362, 0.5111, 0.4368, 0.5197, 0.407, 0.5197, 0.6206, 0.1206, 0.6483, 0.09785, 0.6418, 0.08808, 0.6123, 0.1123, 0.6123, 0.1123, 0.6418, 0.08808, 0.6332, 0.0756, 0.6017, 0.1014, 0.3771, 0.5, 0.4041, 0.5, 0.4049, 0.5111, 0.3763, 0.5111, 0.3763, 0.5111, 0.4049, 0.5111, 0.4055, 0.5197, 0.3757, 0.5197, 0.5978, 0.1483, 0.6206, 0.1206, 0.6123, 0.1123, 0.5881, 0.1418, 0.5881, 0.1418, 0.6123, 0.1123, 0.6014, 0.1017, 0.5756, 0.1332, 0.3459, 0.5, 0.3729, 0.5, 0.3737, 0.5111, 0.3451, 0.5111, 0.3451, 0.5111, 0.3737, 0.5111, 0.3743, 0.5197, 0.3445, 0.5197, 0.5809, 0.18, 0.5978, 0.1483, 0.5881, 0.1418, 0.5701, 0.1755, 0.5701, 0.1755, 0.5881, 0.1418, 0.5754, 0.1336, 0.5562, 0.1695, 0.3146, 0.5, 0.3416, 0.5, 0.3424, 0.5111, 0.3138, 0.5111, 0.3138, 0.5111, 0.3424, 0.5111, 0.343, 0.5197, 0.3132, 0.5197, 0.5705, 0.2143, 0.5809, 0.18, 0.5701, 0.1755, 0.559, 0.212, 0.559, 0.212, 0.5701, 0.1755, 0.556, 0.1699, 0.5442, 0.2088, 0.2834, 0.5, 0.3104, 0.5, 0.3112, 0.5111, 0.2826, 0.5111, 0.2826, 0.5111, 0.3112, 0.5111, 0.3118, 0.5197, 0.282, 0.5197, 0.567, 0.25, 0.5705, 0.2143, 0.559, 0.212, 0.5553, 0.25, 0.5553, 0.25, 0.559, 0.212, 0.5441, 0.2093, 0.5401, 0.2498, 0.2521, 0.5, 0.2791, 0.5, 0.2799, 0.5111, 0.2513, 0.5111, 0.2513, 0.5111, 0.2799, 0.5111, 0.2805, 0.5197, 0.2507, 0.5197, 0.5705, 0.2857, 0.567, 0.25, 0.5553, 0.25, 0.559, 0.288, 0.559, 0.288, 0.5553, 0.25, 0.5401, 0.2502, 0.5441, 0.2907, 0.2209, 0.5, 0.2479, 0.5, 0.2487, 0.5111, 0.2201, 0.5111, 0.2201, 0.5111, 0.2487, 0.5111, 0.2493, 0.5197, 0.2195, 0.5197, 0.5809, 0.32, 0.5705, 0.2857, 0.559, 0.288, 0.5701, 0.3245, 0.5701, 0.3245, 0.559, 0.288, 0.5442, 0.2912, 0.556, 0.3301, 0.1896, 0.5, 0.2166, 0.5, 0.2174, 0.5111, 0.1888, 0.5111, 0.1888, 0.5111, 0.2174, 0.5111, 0.218, 0.5197, 0.1882, 0.5197, 0.5978, 0.3517, 0.5809, 0.32, 0.5701, 0.3245, 0.5881, 0.3582, 0.5881, 0.3582, 0.5701, 0.3245, 0.5562, 0.3305, 0.5754, 0.3664, 0.1584, 0.5, 0.1854, 0.5, 0.1862, 0.5111, 0.1576, 0.5111, 0.1576, 0.5111, 0.1862, 0.5111, 0.1868, 0.5197, 0.157, 0.5197, 0.6206, 0.3794, 0.5978, 0.3517, 0.5881, 0.3582, 0.6123, 0.3877, 0.6123, 0.3877, 0.5881, 0.3582, 0.5756, 0.3668, 0.6014, 0.3983, 0.1271, 0.5, 0.1541, 0.5, 0.1549, 0.5111, 0.1263, 0.5111, 0.1263, 0.5111, 0.1549, 0.5111, 0.1555, 0.5197, 0.1257, 0.5197, 0.6483, 0.4022, 0.6206, 0.3794, 0.6123, 0.3877, 0.6418, 0.4119, 0.6418, 0.4119, 0.6123, 0.3877, 0.6017, 0.3986, 0.6332, 0.4244, 0.09586, 0.5, 0.1229, 0.5, 0.1237, 0.5111, 0.09508, 0.5111, 0.09508, 0.5111, 0.1237, 0.5111, 0.1243, 0.5197, 0.09447, 0.5197, 0.68, 0.4191, 0.6483, 0.4022, 0.6418, 0.4119, 0.6755, 0.4299, 0.6755, 0.4299, 0.6418, 0.4119, 0.6336, 0.4246, 0.6695, 0.4438, 0.06461, 0.5, 0.09164, 0.5, 0.09242, 0.5111, 0.06383, 0.5111, 0.06383, 0.5111, 0.09242, 0.5111, 0.09303, 0.5197, 0.06322, 0.5197, 0.7143, 0.4295, 0.68, 0.4191, 0.6755, 0.4299, 0.712, 0.441, 0.712, 0.441, 0.6755, 0.4299, 0.6699, 0.444, 0.7088, 0.4558, 0.03336, 0.5, 0.06039, 0.5, 0.06117, 0.5111, 0.03258, 0.5111, 0.03258, 0.5111, 0.06117, 0.5111, 0.06178, 0.5197, 0.03197, 0.5197, 0.75, 0.433, 0.7143, 0.4295, 0.712, 0.441, 0.75, 0.4447, 0.75, 0.4447, 0.712, 0.441, 0.7093, 0.4559, 0.7498, 0.4599, 0.002109, 0.5, 0.02914, 0.5, 0.02992, 0.5111, 0.001326, 0.5111, 0.001326, 0.5111, 0.02992, 0.5111, 0.03053, 0.5197, 0.0007185, 0.5197, 0.03125, 0.5312, 0.0, 0.5312, 0.0007185, 0.5197, 0.03053, 0.5197, 0.4688, 1.0, 0.5, 1.0, 0.5, 1.0, 0.4688, 1.0, 0.7812, 0.5312, 0.7812, 0.9768, 0.75, 0.9768, 0.75, 0.5312, 0.3438, 0.5312, 0.3438, 0.9768, 0.3125, 0.9768, 0.3125, 0.5312, 0.75, 0.5312, 0.75, 0.9768, 0.7188, 0.9768, 0.7188, 0.5312, 0.3125, 0.5312, 0.3125, 0.9768, 0.2812, 0.9768, 0.2812, 0.5312, 0.7188, 0.5312, 0.7188, 0.9768, 0.6875, 0.9768, 0.6875, 0.5312, 0.2812, 0.5312, 0.2812, 0.9768, 0.25, 0.9768, 0.25, 0.5312, 0.6875, 0.5312, 0.6875, 0.9768, 0.6562, 0.9768, 0.6562, 0.5312, 0.25, 0.5312, 0.25, 0.9768, 0.2188, 0.9768, 0.2188, 0.5312, 0.6562, 0.5312, 0.6562, 0.9768, 0.625, 0.9768, 0.625, 0.5312, 0.2188, 0.5312, 0.2188, 0.9768, 0.1875, 0.9768, 0.1875, 0.5312, 0.625, 0.5312, 0.625, 0.9768, 0.5938, 0.9768, 0.5938, 0.5312, 0.1875, 0.5312, 0.1875, 0.9768, 0.1562, 0.9768, 0.1562, 0.5312, 0.5938, 0.5312, 0.5938, 0.9768, 0.5625, 0.9768, 0.5625, 0.5312, 1.0, 0.5312, 1.0, 0.9768, 0.9687, 0.9768, 0.9688, 0.5312, 0.1563, 0.5312, 0.1562, 0.9768, 0.125, 0.9768, 0.125, 0.5312, 0.5625, 0.5312, 0.5625, 0.9768, 0.5312, 0.9768, 0.5312, 0.5312, 0.9688, 0.5312, 0.9688, 0.9768, 0.9375, 0.9768, 0.9375, 0.5312, 0.125, 0.5312, 0.125, 0.9768, 0.09375, 0.9768, 0.09375, 0.5312, 0.5312, 0.5312, 0.5312, 0.9768, 0.5, 0.9768, 0.5, 0.5312, 0.9375, 0.5312, 0.9375, 0.9768, 0.9062, 0.9768, 0.9062, 0.5312, 0.09375, 0.5312, 0.09375, 0.9768, 0.0625, 0.9768, 0.0625, 0.5312, 0.5, 0.5312, 0.5, 0.9768, 0.4688, 0.9768, 0.4688, 0.5312, 0.9062, 0.5312, 0.9062, 0.9768, 0.875, 0.9768, 0.875, 0.5312, 0.0625, 0.5312, 0.0625, 0.9768, 0.03125, 0.9768, 0.03125, 0.5312, 0.4688, 0.5312, 0.4688, 0.9768, 0.4375, 0.9768, 0.4375, 0.5312, 0.875, 0.5312, 0.875, 0.9768, 0.8438, 0.9768, 0.8438, 0.5312, 0.03125, 0.5312, 0.03125, 0.9768, 0.0, 0.9768, 0.0, 0.5312, 0.4375, 0.5312, 0.4375, 0.9768, 0.4062, 0.9768, 0.4062, 0.5312, 0.8438, 0.5312, 0.8438, 0.9768, 0.8125, 0.9768, 0.8125, 0.5312, 0.4063, 0.5312, 0.4062, 0.9768, 0.375, 0.9768, 0.375, 0.5312, 0.8125, 0.5312, 0.8125, 0.9768, 0.7812, 0.9768, 0.7812, 0.5312, 0.9687, 0.9768, 1.0, 0.9768, 1.0, 0.983, 0.9689, 0.983, 0.9689, 0.983, 1.0, 0.983, 1.0, 0.9891, 0.9692, 0.9891, 0.9692, 0.9891, 1.0, 0.9891, 1.0, 1.0, 0.969, 1.0, 0.969, 1.0, 1.0, 1.0, 1.0, 1.0, 0.9689, 1.0, 0.9689, 1.0, 1.0, 1.0, 1.0, 1.0, 0.9688, 1.0, 0.9688, 1.0, 1.0, 1.0, 1.0, 1.0, 0.9688, 1.0, 0.9375, 0.9768, 0.9688, 0.9768, 0.9689, 0.983, 0.9377, 0.983, 0.9377, 0.983, 0.9689, 0.983, 0.9692, 0.9891, 0.9384, 0.9891, 0.9384, 0.9891, 0.9692, 0.9891, 0.969, 1.0, 0.9383, 1.0, 0.9383, 1.0, 0.969, 1.0, 0.9689, 1.0, 0.9379, 1.0, 0.9379, 1.0, 0.9689, 1.0, 0.9688, 1.0, 0.9376, 1.0, 0.9376, 1.0, 0.9688, 1.0, 0.9688, 1.0, 0.9375, 1.0, 0.9062, 0.9768, 0.9375, 0.9768, 0.9377, 0.983, 0.9066, 0.983, 0.9066, 0.983, 0.9377, 0.983, 0.9384, 0.9891, 0.9076, 0.9892, 0.9076, 0.9892, 0.9384, 0.9891, 0.9383, 1.0, 0.9075, 1.0, 0.9075, 1.0, 0.9383, 1.0, 0.9379, 1.0, 0.9069, 1.0, 0.9069, 1.0, 0.9379, 1.0, 0.9376, 1.0, 0.9064, 1.0, 0.9064, 1.0, 0.9376, 1.0, 0.9375, 1.0, 0.9062, 1.0, 0.875, 0.9768, 0.9062, 0.9768, 0.9066, 0.983, 0.8755, 0.983, 0.8755, 0.983, 0.9066, 0.983, 0.9076, 0.9892, 0.8768, 0.9894, 0.8768, 0.9894, 0.9076, 0.9892, 0.9075, 1.0, 0.8768, 1.0, 0.8768, 1.0, 0.9075, 1.0, 0.9069, 1.0, 0.8763, 1.0, 0.8763, 1.0, 0.9069, 1.0, 0.9064, 1.0, 0.8753, 1.0, 0.8753, 1.0, 0.9064, 1.0, 0.9063, 1.0, 0.875, 1.0, 0.8438, 0.9768, 0.875, 0.9768, 0.8755, 0.983, 0.8443, 0.9831, 0.8443, 0.9831, 0.8755, 0.983, 0.8768, 0.9894, 0.8459, 0.9897, 0.8459, 0.9897, 0.8768, 0.9894, 0.8768, 1.0, 0.8459, 1.0, 0.8459, 1.0, 0.8768, 1.0, 0.8763, 1.0, 0.8458, 1.0, 0.8458, 1.0, 0.8763, 1.0, 0.8753, 1.0, 0.8443, 1.0, 0.8443, 1.0, 0.8753, 1.0, 0.875, 1.0, 0.8438, 1.0, 0.8125, 0.9768, 0.8438, 0.9768, 0.8443, 0.9831, 0.813, 0.9832, 0.813, 0.9832, 0.8443, 0.9831, 0.8459, 0.9897, 0.8146, 0.9902, 0.8146, 0.9902, 0.8459, 0.9897, 0.8459, 1.0, 0.8147, 1.0, 0.8147, 1.0, 0.8459, 1.0, 0.8458, 1.0, 0.8148, 1.0, 0.8148, 1.0, 0.8458, 1.0, 0.8443, 1.0, 0.8131, 1.0, 0.8131, 1.0, 0.8443, 1.0, 0.8438, 1.0, 0.8125, 1.0, 0.7812, 0.9768, 0.8125, 0.9768, 0.813, 0.9832, 0.7816, 0.9833, 0.7816, 0.9833, 0.813, 0.9832, 0.8146, 0.9902, 0.7826, 0.9905, 0.7826, 0.9905, 0.8146, 0.9902, 0.8147, 1.0, 0.7827, 1.0, 0.7827, 1.0, 0.8147, 1.0, 0.8148, 1.0, 0.7827, 1.0, 0.7827, 1.0, 0.8148, 1.0, 0.8131, 1.0, 0.7816, 1.0, 0.7816, 1.0, 0.8131, 1.0, 0.8125, 1.0, 0.7812, 1.0, 0.75, 0.9768, 0.7812, 0.9768, 0.7816, 0.9833, 0.75, 0.9833, 0.75, 0.9833, 0.7816, 0.9833, 0.7826, 0.9905, 0.75, 0.9898, 0.75, 0.9898, 0.7826, 0.9905, 0.7827, 1.0, 0.75, 1.0, 0.75, 1.0, 0.7827, 1.0, 0.7827, 1.0, 0.75, 1.0, 0.75, 1.0, 0.7827, 1.0, 0.7816, 1.0, 0.75, 1.0, 0.75, 1.0, 0.7816, 1.0, 0.7812, 1.0, 0.75, 1.0, 0.7188, 0.9768, 0.75, 0.9768, 0.75, 0.9833, 0.7184, 0.9833, 0.7184, 0.9833, 0.75, 0.9833, 0.75, 0.9898, 0.7174, 0.9905, 0.7174, 0.9905, 0.75, 0.9898, 0.75, 1.0, 0.7173, 1.0, 0.7173, 1.0, 0.75, 1.0, 0.75, 1.0, 0.7173, 1.0, 0.7173, 1.0, 0.75, 1.0, 0.75, 1.0, 0.7184, 1.0, 0.7184, 1.0, 0.75, 1.0, 0.75, 1.0, 0.7188, 1.0, 0.6875, 0.9768, 0.7188, 0.9768, 0.7184, 0.9833, 0.687, 0.9832, 0.687, 0.9832, 0.7184, 0.9833, 0.7174, 0.9905, 0.6854, 0.9902, 0.6854, 0.9902, 0.7174, 0.9905, 0.7173, 1.0, 0.6853, 1.0, 0.6853, 1.0, 0.7173, 1.0, 0.7173, 1.0, 0.6852, 1.0, 0.6852, 1.0, 0.7173, 1.0, 0.7184, 1.0, 0.6869, 1.0, 0.6869, 1.0, 0.7184, 1.0, 0.7188, 1.0, 0.6875, 1.0, 0.6562, 0.9768, 0.6875, 0.9768, 0.687, 0.9832, 0.6557, 0.9831, 0.6557, 0.9831, 0.687, 0.9832, 0.6854, 0.9902, 0.6541, 0.9897, 0.6541, 0.9897, 0.6854, 0.9902, 0.6853, 1.0, 0.6541, 1.0, 0.6541, 1.0, 0.6853, 1.0, 0.6852, 1.0, 0.6542, 1.0, 0.6542, 1.0, 0.6852, 1.0, 0.6869, 1.0, 0.6557, 1.0, 0.6557, 1.0, 0.6869, 1.0, 0.6875, 1.0, 0.6562, 1.0, 0.625, 0.9768, 0.6562, 0.9768, 0.6557, 0.9831, 0.6245, 0.983, 0.6245, 0.983, 0.6557, 0.9831, 0.6541, 0.9897, 0.6232, 0.9894, 0.6232, 0.9894, 0.6541, 0.9897, 0.6541, 1.0, 0.6232, 1.0, 0.6232, 1.0, 0.6541, 1.0, 0.6542, 1.0, 0.6237, 1.0, 0.6237, 1.0, 0.6542, 1.0, 0.6557, 1.0, 0.6247, 1.0, 0.6247, 1.0, 0.6557, 1.0, 0.6562, 1.0, 0.625, 1.0, 0.5938, 0.9768, 0.625, 0.9768, 0.6245, 0.983, 0.5934, 0.983, 0.5934, 0.983, 0.6245, 0.983, 0.6232, 0.9894, 0.5924, 0.9892, 0.5924, 0.9892, 0.6232, 0.9894, 0.6232, 1.0, 0.5925, 1.0, 0.5925, 1.0, 0.6232, 1.0, 0.6237, 1.0, 0.5931, 1.0, 0.5931, 1.0, 0.6237, 1.0, 0.6247, 1.0, 0.5936, 1.0, 0.5936, 1.0, 0.6247, 1.0, 0.625, 1.0, 0.5938, 1.0, 0.5625, 0.9768, 0.5938, 0.9768, 0.5934, 0.983, 0.5623, 0.983, 0.5623, 0.983, 0.5934, 0.983, 0.5924, 0.9892, 0.5616, 0.9891, 0.5616, 0.9891, 0.5924, 0.9892, 0.5925, 1.0, 0.5617, 1.0, 0.5617, 1.0, 0.5925, 1.0, 0.5931, 1.0, 0.5621, 1.0, 0.5621, 1.0, 0.5931, 1.0, 0.5936, 1.0, 0.5624, 1.0, 0.5624, 1.0, 0.5936, 1.0, 0.5938, 1.0, 0.5625, 1.0, 0.5312, 0.9768, 0.5625, 0.9768, 0.5623, 0.983, 0.5311, 0.983, 0.5311, 0.983, 0.5623, 0.983, 0.5616, 0.9891, 0.5308, 0.9891, 0.5308, 0.9891, 0.5616, 0.9891, 0.5617, 1.0, 0.531, 1.0, 0.531, 1.0, 0.5617, 1.0, 0.5621, 1.0, 0.5311, 1.0, 0.5311, 1.0, 0.5621, 1.0, 0.5624, 1.0, 0.5312, 1.0, 0.5312, 1.0, 0.5624, 1.0, 0.5625, 1.0, 0.5312, 1.0, 0.5, 0.9768, 0.5312, 0.9768, 0.5311, 0.983, 0.5, 0.983, 0.5, 0.983, 0.5311, 0.983, 0.5308, 0.9891, 0.5, 0.9891, 0.5, 0.9891, 0.5308, 0.9891, 0.531, 1.0, 0.5, 1.0, 0.5, 1.0, 0.531, 1.0, 0.5311, 1.0, 0.5, 1.0, 0.5, 1.0, 0.5311, 1.0, 0.5312, 1.0, 0.5, 1.0, 0.5, 1.0, 0.5312, 1.0, 0.5312, 1.0, 0.5, 1.0, 0.4688, 0.9768, 0.5, 0.9768, 0.5, 0.983, 0.4689, 0.983, 0.4689, 0.983, 0.5, 0.983, 0.5, 0.9891, 0.4692, 0.9891, 0.4692, 0.9891, 0.5, 0.9891, 0.5, 1.0, 0.469, 1.0, 0.469, 1.0, 0.5, 1.0, 0.5, 1.0, 0.4689, 1.0, 0.4689, 1.0, 0.5, 1.0, 0.5, 1.0, 0.4688, 1.0, 0.4688, 1.0, 0.5, 1.0, 0.5, 1.0, 0.4688, 1.0, 0.4375, 0.9768, 0.4688, 0.9768, 0.4689, 0.983, 0.4377, 0.983, 0.4377, 0.983, 0.4689, 0.983, 0.4692, 0.9891, 0.4384, 0.9891, 0.4384, 0.9891, 0.4692, 0.9891, 0.469, 1.0, 0.4383, 1.0, 0.4383, 1.0, 0.469, 1.0, 0.4689, 1.0, 0.4379, 1.0, 0.4379, 1.0, 0.4689, 1.0, 0.4688, 1.0, 0.4376, 1.0, 0.4376, 1.0, 0.4688, 1.0, 0.4688, 1.0, 0.4375, 1.0, 0.4062, 0.9768, 0.4375, 0.9768, 0.4377, 0.983, 0.4066, 0.983, 0.4066, 0.983, 0.4377, 0.983, 0.4384, 0.9891, 0.4076, 0.9892, 0.4076, 0.9892, 0.4384, 0.9891, 0.4383, 1.0, 0.4075, 1.0, 0.4075, 1.0, 0.4383, 1.0, 0.4379, 1.0, 0.4069, 1.0, 0.4069, 1.0, 0.4379, 1.0, 0.4376, 1.0, 0.4064, 1.0, 0.4064, 1.0, 0.4376, 1.0, 0.4375, 1.0, 0.4062, 1.0, 0.375, 0.9768, 0.4062, 0.9768, 0.4066, 0.983, 0.3755, 0.983, 0.3755, 0.983, 0.4066, 0.983, 0.4076, 0.9892, 0.3768, 0.9894, 0.3768, 0.9894, 0.4076, 0.9892, 0.4075, 1.0, 0.3768, 1.0, 0.3768, 1.0, 0.4075, 1.0, 0.4069, 1.0, 0.3763, 1.0, 0.3763, 1.0, 0.4069, 1.0, 0.4064, 1.0, 0.3753, 1.0, 0.3753, 1.0, 0.4064, 1.0, 0.4062, 1.0, 0.375, 1.0, 0.3438, 0.9768, 0.375, 0.9768, 0.3755, 0.983, 0.3443, 0.9831, 0.3443, 0.9831, 0.3755, 0.983, 0.3768, 0.9894, 0.3459, 0.9897, 0.3459, 0.9897, 0.3768, 0.9894, 0.3768, 1.0, 0.3459, 1.0, 0.3459, 1.0, 0.3768, 1.0, 0.3763, 1.0, 0.3458, 1.0, 0.3458, 1.0, 0.3763, 1.0, 0.3753, 1.0, 0.3443, 1.0, 0.3443, 1.0, 0.3753, 1.0, 0.375, 1.0, 0.3438, 1.0, 0.3125, 0.9768, 0.3438, 0.9768, 0.3443, 0.9831, 0.313, 0.9832, 0.313, 0.9832, 0.3443, 0.9831, 0.3459, 0.9897, 0.3146, 0.9902, 0.3146, 0.9902, 0.3459, 0.9897, 0.3459, 1.0, 0.3147, 1.0, 0.3147, 1.0, 0.3459, 1.0, 0.3458, 1.0, 0.3148, 1.0, 0.3148, 1.0, 0.3458, 1.0, 0.3443, 1.0, 0.3131, 1.0, 0.3131, 1.0, 0.3443, 1.0, 0.3438, 1.0, 0.3125, 1.0, 0.2812, 0.9768, 0.3125, 0.9768, 0.313, 0.9832, 0.2816, 0.9833, 0.2816, 0.9833, 0.313, 0.9832, 0.3146, 0.9902, 0.2826, 0.9905, 0.2826, 0.9905, 0.3146, 0.9902, 0.3147, 1.0, 0.2827, 1.0, 0.2827, 1.0, 0.3147, 1.0, 0.3148, 1.0, 0.2827, 1.0, 0.2827, 1.0, 0.3148, 1.0, 0.3131, 1.0, 0.2816, 1.0, 0.2816, 1.0, 0.3131, 1.0, 0.3125, 1.0, 0.2812, 1.0, 0.25, 0.9768, 0.2812, 0.9768, 0.2816, 0.9833, 0.25, 0.9833, 0.25, 0.9833, 0.2816, 0.9833, 0.2826, 0.9905, 0.25, 0.9898, 0.25, 0.9898, 0.2826, 0.9905, 0.2827, 1.0, 0.25, 1.0, 0.25, 1.0, 0.2827, 1.0, 0.2827, 1.0, 0.25, 1.0, 0.25, 1.0, 0.2827, 1.0, 0.2816, 1.0, 0.25, 1.0, 0.25, 1.0, 0.2816, 1.0, 0.2812, 1.0, 0.25, 1.0, 0.2188, 0.9768, 0.25, 0.9768, 0.25, 0.9833, 0.2184, 0.9833, 0.2184, 0.9833, 0.25, 0.9833, 0.25, 0.9898, 0.2174, 0.9905, 0.2174, 0.9905, 0.25, 0.9898, 0.25, 1.0, 0.2173, 1.0, 0.2173, 1.0, 0.25, 1.0, 0.25, 1.0, 0.2173, 1.0, 0.2173, 1.0, 0.25, 1.0, 0.25, 1.0, 0.2184, 1.0, 0.2184, 1.0, 0.25, 1.0, 0.25, 1.0, 0.2188, 1.0, 0.1875, 0.9768, 0.2188, 0.9768, 0.2184, 0.9833, 0.187, 0.9832, 0.187, 0.9832, 0.2184, 0.9833, 0.2174, 0.9905, 0.1854, 0.9902, 0.1854, 0.9902, 0.2174, 0.9905, 0.2173, 1.0, 0.1853, 1.0, 0.1853, 1.0, 0.2173, 1.0, 0.2173, 1.0, 0.1852, 1.0, 0.1852, 1.0, 0.2173, 1.0, 0.2184, 1.0, 0.1869, 1.0, 0.1869, 1.0, 0.2184, 1.0, 0.2188, 1.0, 0.1875, 1.0, 0.1562, 0.9768, 0.1875, 0.9768, 0.187, 0.9832, 0.1557, 0.9831, 0.1557, 0.9831, 0.187, 0.9832, 0.1854, 0.9902, 0.1541, 0.9897, 0.1541, 0.9897, 0.1854, 0.9902, 0.1853, 1.0, 0.1541, 1.0, 0.1541, 1.0, 0.1853, 1.0, 0.1852, 1.0, 0.1542, 1.0, 0.1542, 1.0, 0.1852, 1.0, 0.1869, 1.0, 0.1557, 1.0, 0.1557, 1.0, 0.1869, 1.0, 0.1875, 1.0, 0.1562, 1.0, 0.125, 0.9768, 0.1562, 0.9768, 0.1557, 0.9831, 0.1245, 0.983, 0.1245, 0.983, 0.1557, 0.9831, 0.1541, 0.9897, 0.1232, 0.9894, 0.1232, 0.9894, 0.1541, 0.9897, 0.1541, 1.0, 0.1232, 1.0, 0.1232, 1.0, 0.1541, 1.0, 0.1542, 1.0, 0.1237, 1.0, 0.1237, 1.0, 0.1542, 1.0, 0.1557, 1.0, 0.1247, 1.0, 0.1247, 1.0, 0.1557, 1.0, 0.1562, 1.0, 0.125, 1.0, 0.09375, 0.9768, 0.125, 0.9768, 0.1245, 0.983, 0.09341, 0.983, 0.09341, 0.983, 0.1245, 0.983, 0.1232, 0.9894, 0.09239, 0.9892, 0.09239, 0.9892, 0.1232, 0.9894, 0.1232, 1.0, 0.09249, 1.0, 0.09249, 1.0, 0.1232, 1.0, 0.1237, 1.0, 0.09306, 1.0, 0.09306, 1.0, 0.1237, 1.0, 0.1247, 1.0, 0.09358, 1.0, 0.09358, 1.0, 0.1247, 1.0, 0.125, 1.0, 0.09375, 1.0, 0.0625, 0.9768, 0.09375, 0.9768, 0.09341, 0.983, 0.06227, 0.983, 0.06227, 0.983, 0.09341, 0.983, 0.09239, 0.9892, 0.06159, 0.9891, 0.06159, 0.9891, 0.09239, 0.9892, 0.09249, 1.0, 0.06174, 1.0, 0.06174, 1.0, 0.09249, 1.0, 0.09306, 1.0, 0.06214, 1.0, 0.06214, 1.0, 0.09306, 1.0, 0.09358, 1.0, 0.06241, 1.0, 0.06241, 1.0, 0.09358, 1.0, 0.09375, 1.0, 0.0625, 1.0, 0.03125, 0.9768, 0.0625, 0.9768, 0.06227, 0.983, 0.03113, 0.983, 0.03113, 0.983, 0.06227, 0.983, 0.06159, 0.9891, 0.03079, 0.9891, 0.03079, 0.9891, 0.06159, 0.9891, 0.06174, 1.0, 0.031, 1.0, 0.031, 1.0, 0.06174, 1.0, 0.06214, 1.0, 0.0311, 1.0, 0.0311, 1.0, 0.06214, 1.0, 0.06241, 1.0, 0.03121, 1.0, 0.03121, 1.0, 0.06241, 1.0, 0.0625, 1.0, 0.03125, 1.0, 0.0, 0.9768, 0.03125, 0.9768, 0.03113, 0.983, -5.824e-05, 0.983, -5.824e-05, 0.983, 0.03113, 0.983, 0.03079, 0.9891, -0.000229, 0.9891, -0.000229, 0.9891, 0.03079, 0.9891, 0.031, 1.0, 0.0, 1.0, 0.0, 1.0, 0.031, 1.0, 0.0311, 1.0, -7.196e-05, 1.0, -7.196e-05, 1.0, 0.0311, 1.0, 0.03121, 1.0, -1.83e-05, 1.0, -1.83e-05, 1.0, 0.03121, 1.0, 0.03125, 1.0, 0.0, 1.0, 0.9688, 1.0, 1.0, 1.0, 1.0, 1.0, 0.9688, 1.0, 0.3438, 1.0, 0.375, 1.0, 0.375, 1.0, 0.3438, 1.0, 0.875, 1.0, 0.9062, 1.0, 0.9062, 1.0, 0.875, 1.0, 0.03125, 1.0, 0.0625, 1.0, 0.0625, 1.0, 0.03125, 1.0, 0.4375, 1.0, 0.4688, 1.0, 0.4688, 1.0, 0.4375, 1.0, 0.8438, 1.0, 0.875, 1.0, 0.875, 1.0, 0.8438, 1.0, 0.0, 1.0, 0.03125, 1.0, 0.03125, 1.0, 0.0, 1.0, 0.4062, 1.0, 0.4375, 1.0, 0.4375, 1.0, 0.4062, 1.0, 0.8125, 1.0, 0.8438, 1.0, 0.8438, 1.0, 0.8125, 1.0, 0.375, 1.0, 0.4062, 1.0, 0.4062, 1.0, 0.375, 1.0, 0.7812, 1.0, 0.8125, 1.0, 0.8125, 1.0, 0.7812, 1.0, 0.3438, 1.0, 0.375, 1.0, 0.375, 1.0, 0.3438, 1.0, 0.75, 1.0, 0.7812, 1.0, 0.7812, 1.0, 0.75, 1.0, 0.3125, 1.0, 0.3438, 1.0, 0.3438, 1.0, 0.3125, 1.0, 0.7188, 1.0, 0.75, 1.0, 0.75, 1.0, 0.7188, 1.0, 0.2812, 1.0, 0.3125, 1.0, 0.3125, 1.0, 0.2812, 1.0, 0.6875, 1.0, 0.7188, 1.0, 0.7188, 1.0, 0.6875, 1.0, 0.25, 1.0, 0.2812, 1.0, 0.2812, 1.0, 0.25, 1.0, 0.6562, 1.0, 0.6875, 1.0, 0.6875, 1.0, 0.6562, 1.0, 0.2188, 1.0, 0.25, 1.0, 0.25, 1.0, 0.2188, 1.0, 0.625, 1.0, 0.6562, 1.0, 0.6562, 1.0, 0.625, 1.0, 0.1875, 1.0, 0.2188, 1.0, 0.2188, 1.0, 0.1875, 1.0, 0.5938, 1.0, 0.625, 1.0, 0.625, 1.0, 0.5938, 1.0, 0.1562, 1.0, 0.1875, 1.0, 0.1875, 1.0, 0.1562, 1.0, 0.5625, 1.0, 0.5938, 1.0, 0.5938, 1.0, 0.5625, 1.0, 0.9688, 1.0, 1.0, 1.0, 1.0, 1.0, 0.9688, 1.0, 0.125, 1.0, 0.1562, 1.0, 0.1562, 1.0, 0.125, 1.0, 0.5312, 1.0, 0.5625, 1.0, 0.5625, 1.0, 0.5312, 1.0, 0.9375, 1.0, 0.9688, 1.0, 0.9688, 1.0, 0.9375, 1.0, 0.09375, 1.0, 0.125, 1.0, 0.125, 1.0, 0.09375, 1.0, 0.5, 1.0, 0.5312, 1.0, 0.5312, 1.0, 0.5, 1.0, 0.9062, 1.0, 0.9375, 1.0, 0.9375, 1.0, 0.9062, 1.0, 0.0625, 1.0, 0.09375, 1.0, 0.09375, 1.0, 0.0625, 1.0, 0.1875, 1.0, 0.2188, 1.0, 0.2188, 1.0, 0.1875, 1.0, 0.75, 1.0, 0.7812, 1.0, 0.7812, 1.0, 0.75, 1.0, 0.3125, 1.0, 0.3438, 1.0, 0.3438, 1.0, 0.3125, 1.0, 0.7188, 1.0, 0.75, 1.0, 0.75, 1.0, 0.7188, 1.0, 0.2812, 1.0, 0.3125, 1.0, 0.3125, 1.0, 0.2812, 1.0, 0.6875, 1.0, 0.7188, 1.0, 0.7188, 1.0, 0.6875, 1.0, 0.25, 1.0, 0.2812, 1.0, 0.2812, 1.0, 0.25, 1.0, 0.6562, 1.0, 0.6875, 1.0, 0.6875, 1.0, 0.6562, 1.0, 0.2188, 1.0, 0.25, 1.0, 0.25, 1.0, 0.2188, 1.0, 0.625, 1.0, 0.6562, 1.0, 0.6562, 1.0, 0.625, 1.0, 0.1875, 1.0, 0.2188, 1.0, 0.2188, 1.0, 0.1875, 1.0, 0.5938, 1.0, 0.625, 1.0, 0.625, 1.0, 0.5938, 1.0, 0.1562, 1.0, 0.1875, 1.0, 0.1875, 1.0, 0.1562, 1.0, 0.5625, 1.0, 0.5938, 1.0, 0.5938, 1.0, 0.5625, 1.0, 0.9688, 1.0, 1.0, 1.0, 1.0, 1.0, 0.9688, 1.0, 0.125, 1.0, 0.1562, 1.0, 0.1562, 1.0, 0.125, 1.0, 0.5312, 1.0, 0.5625, 1.0, 0.5625, 1.0, 0.5312, 1.0, 0.9375, 1.0, 0.9688, 1.0, 0.9688, 1.0, 0.9375, 1.0, 0.09375, 1.0, 0.125, 1.0, 0.125, 1.0, 0.09375, 1.0, 0.5, 1.0, 0.5312, 1.0, 0.5312, 1.0, 0.5, 1.0, 0.9062, 1.0, 0.9375, 1.0, 0.9375, 1.0, 0.9062, 1.0, 0.0625, 1.0, 0.09375, 1.0, 0.09375, 1.0, 0.0625, 1.0, 0.4688, 1.0, 0.5, 1.0, 0.5, 1.0, 0.4688, 1.0, 0.875, 1.0, 0.9062, 1.0, 0.9062, 1.0, 0.875, 1.0, 0.03125, 1.0, 0.0625, 1.0, 0.0625, 1.0, 0.03125, 1.0, 0.4375, 1.0, 0.4688, 1.0, 0.4688, 1.0, 0.4375, 1.0, 0.8438, 1.0, 0.875, 1.0, 0.875, 1.0, 0.8438, 1.0, 0.0, 1.0, 0.03125, 1.0, 0.03125, 1.0, 0.0, 1.0, 0.4062, 1.0, 0.4375, 1.0, 0.4375, 1.0, 0.4062, 1.0, 0.8125, 1.0, 0.8438, 1.0, 0.8438, 1.0, 0.8125, 1.0, 0.375, 1.0, 0.4062, 1.0, 0.4062, 1.0, 0.375, 1.0, 0.7812, 1.0, 0.8125, 1.0, 0.8125, 1.0, 0.7812, 1.0, 0.09375, 1.0, 0.125, 1.0, 0.125, 1.0, 0.09375, 1.0, 0.5938, 1.0, 0.625, 1.0, 0.625, 1.0, 0.5938, 1.0, 0.1562, 1.0, 0.1875, 1.0, 0.1875, 1.0, 0.1562, 1.0, 0.5625, 1.0, 0.5938, 1.0, 0.5938, 1.0, 0.5625, 1.0, 0.9688, 1.0, 1.0, 1.0, 1.0, 1.0, 0.9688, 1.0, 0.125, 1.0, 0.1562, 1.0, 0.1562, 1.0, 0.125, 1.0, 0.5312, 1.0, 0.5625, 1.0, 0.5625, 1.0, 0.5312, 1.0, 0.9375, 1.0, 0.9688, 1.0, 0.9688, 1.0, 0.9375, 1.0, 0.09375, 1.0, 0.125, 1.0, 0.125, 1.0, 0.09375, 1.0, 0.5, 1.0, 0.5312, 1.0, 0.5312, 1.0, 0.5, 1.0, 0.9062, 1.0, 0.9375, 1.0, 0.9375, 1.0, 0.9062, 1.0, 0.0625, 1.0, 0.09375, 1.0, 0.09375, 1.0, 0.0625, 1.0, 0.4688, 1.0, 0.5, 1.0, 0.5, 1.0, 0.4688, 1.0, 0.875, 1.0, 0.9062, 1.0, 0.9062, 1.0, 0.875, 1.0, 0.03125, 1.0, 0.0625, 1.0, 0.0625, 1.0, 0.03125, 1.0, 0.4375, 1.0, 0.4688, 1.0, 0.4688, 1.0, 0.4375, 1.0, 0.8438, 1.0, 0.875, 1.0, 0.875, 1.0, 0.8438, 1.0, 0.0, 1.0, 0.03125, 1.0, 0.03125, 1.0, 0.0, 1.0, 0.4062, 1.0, 0.4375, 1.0, 0.4375, 1.0, 0.4062, 1.0, 0.8125, 1.0, 0.8438, 1.0, 0.8438, 1.0, 0.8125, 1.0, 0.375, 1.0, 0.4062, 1.0, 0.4062, 1.0, 0.375, 1.0, 0.7812, 1.0, 0.8125, 1.0, 0.8125, 1.0, 0.7812, 1.0, 0.3438, 1.0, 0.375, 1.0, 0.375, 1.0, 0.3438, 1.0, 0.75, 1.0, 0.7812, 1.0, 0.7812, 1.0, 0.75, 1.0, 0.3125, 1.0, 0.3438, 1.0, 0.3438, 1.0, 0.3125, 1.0, 0.7188, 1.0, 0.75, 1.0, 0.75, 1.0, 0.7188, 1.0, 0.2812, 1.0, 0.3125, 1.0, 0.3125, 1.0, 0.2812, 1.0, 0.6875, 1.0, 0.7188, 1.0, 0.7188, 1.0, 0.6875, 1.0, 0.25, 1.0, 0.2812, 1.0, 0.2812, 1.0, 0.25, 1.0, 0.6562, 1.0, 0.6875, 1.0, 0.6875, 1.0, 0.6562, 1.0, 0.2188, 1.0, 0.25, 1.0, 0.25, 1.0, 0.2188, 1.0, 0.625, 1.0, 0.6562, 1.0, 0.6562, 1.0, 0.625, 1.0, 0.0, 1.0, 0.03125, 1.0, 0.03125, 1.0, 0.0, 1.0, 0.5, 1.0, 0.5312, 1.0, 0.5312, 1.0, 0.5, 1.0, 0.9062, 1.0, 0.9375, 1.0, 0.9375, 1.0, 0.9062, 1.0, 0.0625, 1.0, 0.09375, 1.0, 0.09375, 1.0, 0.0625, 1.0, 0.4688, 1.0, 0.5, 1.0, 0.5, 1.0, 0.4688, 1.0, 0.875, 1.0, 0.9062, 1.0, 0.9062, 1.0, 0.875, 1.0, 0.03125, 1.0, 0.0625, 1.0, 0.0625, 1.0, 0.03125, 1.0, 0.4375, 1.0, 0.4688, 1.0, 0.4688, 1.0, 0.4375, 1.0, 0.8438, 1.0, 0.875, 1.0, 0.875, 1.0, 0.8438, 1.0, 0.0, 1.0, 0.03125, 1.0, 0.03125, 1.0, 0.0, 1.0, 0.4062, 1.0, 0.4375, 1.0, 0.4375, 1.0, 0.4062, 1.0, 0.8125, 1.0, 0.8438, 1.0, 0.8438, 1.0, 0.8125, 1.0, 0.375, 1.0, 0.4062, 1.0, 0.4062, 1.0, 0.375, 1.0, 0.7812, 1.0, 0.8125, 1.0, 0.8125, 1.0, 0.7812, 1.0, 0.3438, 1.0, 0.375, 1.0, 0.375, 1.0, 0.3438, 1.0, 0.75, 1.0, 0.7812, 1.0, 0.7812, 1.0, 0.75, 1.0, 0.3125, 1.0, 0.3438, 1.0, 0.3438, 1.0, 0.3125, 1.0, 0.7188, 1.0, 0.75, 1.0, 0.75, 1.0, 0.7188, 1.0, 0.2812, 1.0, 0.3125, 1.0, 0.3125, 1.0, 0.2812, 1.0, 0.6875, 1.0, 0.7188, 1.0, 0.7188, 1.0, 0.6875, 1.0, 0.25, 1.0, 0.2812, 1.0, 0.2812, 1.0, 0.25, 1.0, 0.6562, 1.0, 0.6875, 1.0, 0.6875, 1.0, 0.6562, 1.0, 0.2188, 1.0, 0.25, 1.0, 0.25, 1.0, 0.2188, 1.0, 0.625, 1.0, 0.6562, 1.0, 0.6562, 1.0, 0.625, 1.0, 0.1875, 1.0, 0.2188, 1.0, 0.2188, 1.0, 0.1875, 1.0, 0.5938, 1.0, 0.625, 1.0, 0.625, 1.0, 0.5938, 1.0, 0.1562, 1.0, 0.1875, 1.0, 0.1875, 1.0, 0.1562, 1.0, 0.5625, 1.0, 0.5938, 1.0, 0.5938, 1.0, 0.5625, 1.0, 0.9688, 1.0, 1.0, 1.0, 1.0, 1.0, 0.9688, 1.0, 0.125, 1.0, 0.1562, 1.0, 0.1562, 1.0, 0.125, 1.0, 0.5312, 1.0, 0.5625, 1.0, 0.5625, 1.0, 0.5312, 1.0, 0.9375, 1.0, 0.9688, 1.0, 0.9688, 1.0, 0.9375, 1.0, 0.5938, 1.0, 0.625, 1.0, 0.625, 1.0, 0.5938, 1.0, 0.4062, 1.0, 0.4375, 1.0, 0.4375, 1.0, 0.4062, 1.0, 0.8125, 1.0, 0.8438, 1.0, 0.8438, 1.0, 0.8125, 1.0, 0.375, 1.0, 0.4062, 1.0, 0.4062, 1.0, 0.375, 1.0, 0.7812, 1.0, 0.8125, 1.0, 0.8125, 1.0, 0.7812, 1.0, 0.3438, 1.0, 0.375, 1.0, 0.375, 1.0, 0.3438, 1.0, 0.75, 1.0, 0.7812, 1.0, 0.7812, 1.0, 0.75, 1.0, 0.3125, 1.0, 0.3438, 1.0, 0.3438, 1.0, 0.3125, 1.0, 0.7188, 1.0, 0.75, 1.0, 0.75, 1.0, 0.7188, 1.0, 0.2812, 1.0, 0.3125, 1.0, 0.3125, 1.0, 0.2812, 1.0, 0.6875, 1.0, 0.7188, 1.0, 0.7188, 1.0, 0.6875, 1.0, 0.25, 1.0, 0.2812, 1.0, 0.2812, 1.0, 0.25, 1.0, 0.6562, 1.0, 0.6875, 1.0, 0.6875, 1.0, 0.6562, 1.0, 0.2188, 1.0, 0.25, 1.0, 0.25, 1.0, 0.2188, 1.0, 0.625, 1.0, 0.6562, 1.0, 0.6562, 1.0, 0.625, 1.0, 0.1875, 1.0, 0.2188, 1.0, 0.2188, 1.0, 0.1875, 1.0, 0.5938, 1.0, 0.625, 1.0, 0.625, 1.0, 0.5938, 1.0, 0.1562, 1.0, 0.1875, 1.0, 0.1875, 1.0, 0.1562, 1.0, 0.5625, 1.0, 0.5938, 1.0, 0.5938, 1.0, 0.5625, 1.0, 0.9688, 1.0, 1.0, 1.0, 1.0, 1.0, 0.9688, 1.0, 0.125, 1.0, 0.1562, 1.0, 0.1562, 1.0, 0.125, 1.0, 0.5312, 1.0, 0.5625, 1.0, 0.5625, 1.0, 0.5312, 1.0, 0.9375, 1.0, 0.9688, 1.0, 0.9688, 1.0, 0.9375, 1.0, 0.09375, 1.0, 0.125, 1.0, 0.125, 1.0, 0.09375, 1.0, 0.5, 1.0, 0.5312, 1.0, 0.5312, 1.0, 0.5, 1.0, 0.9062, 1.0, 0.9375, 1.0, 0.9375, 1.0, 0.9062, 1.0, 0.0625, 1.0, 0.09375, 1.0, 0.09375, 1.0, 0.0625, 1.0, 0.4688, 1.0, 0.5, 1.0, 0.5, 1.0, 0.4688, 1.0, 0.875, 1.0, 0.9062, 1.0, 0.9062, 1.0, 0.875, 1.0, 0.03125, 1.0, 0.0625, 1.0, 0.0625, 1.0, 0.03125, 1.0, 0.4375, 1.0, 0.4688, 1.0, 0.4688, 1.0, 0.4375, 1.0, 0.8438, 1.0, 0.875, 1.0, 0.875, 1.0, 0.8438, 1.0, 0.2968, 0.4854, 0.25, 0.49, 0.2032, 0.4854, 0.1582, 0.4717, 0.1167, 0.4496, 0.08029, 0.4197, 0.05045, 0.3833, 0.02827, 0.3418, 0.01461, 0.2968, 0.01, 0.25, 0.01461, 0.2032, 0.02827, 0.1582, 0.05045, 0.1167, 0.08029, 0.08029, 0.1167, 0.05045, 0.1582, 0.02827, 0.2032, 0.01461, 0.25, 0.01, 0.2968, 0.01461, 0.3418, 0.02827, 0.3833, 0.05045, 0.4197, 0.08029, 0.4496, 0.1167, 0.4717, 0.1582, 0.4854, 0.2032, 0.49, 0.25, 0.4854, 0.2968, 0.4717, 0.3418, 0.4496, 0.3833, 0.4197, 0.4197, 0.3833, 0.4496, 0.3418, 0.4717, 0.1562, 1.0, 0.1875, 1.0, 0.1875, 1.0, 0.1562, 1.0, 0.5625, 1.0, 0.5938, 1.0, 0.5938, 1.0, 0.5625, 1.0, 0.9688, 1.0, 1.0, 1.0, 1.0, 1.0, 0.9688, 1.0, 0.125, 1.0, 0.1562, 1.0, 0.1562, 1.0, 0.125, 1.0, 0.5312, 1.0, 0.5625, 1.0, 0.5625, 1.0, 0.5312, 1.0, 0.9375, 1.0, 0.9688, 1.0, 0.9688, 1.0, 0.9375, 1.0, 0.09375, 1.0, 0.125, 1.0, 0.125, 1.0, 0.09375, 1.0, 0.5, 1.0, 0.5312, 1.0, 0.5312, 1.0, 0.5, 1.0, 0.9062, 1.0, 0.9375, 1.0, 0.9375, 1.0, 0.9062, 1.0, 0.0625, 1.0, 0.09375, 1.0, 0.09375, 1.0, 0.0625, 1.0, 0.4688, 1.0, 0.5, 1.0, 0.5, 1.0, 0.4688, 1.0, 0.875, 1.0, 0.9062, 1.0, 0.9062, 1.0, 0.875, 1.0, 0.03125, 1.0, 0.0625, 1.0, 0.0625, 1.0, 0.03125, 1.0, 0.4375, 1.0, 0.4688, 1.0, 0.4688, 1.0, 0.4375, 1.0, 0.8438, 1.0, 0.875, 1.0, 0.875, 1.0, 0.8438, 1.0, 0.0, 1.0, 0.03125, 1.0, 0.03125, 1.0, 0.0, 1.0, 0.4062, 1.0, 0.4375, 1.0, 0.4375, 1.0, 0.4062, 1.0, 0.8125, 1.0, 0.8438, 1.0, 0.8438, 1.0, 0.8125, 1.0, 0.375, 1.0, 0.4062, 1.0, 0.4062, 1.0, 0.375, 1.0, 0.7812, 1.0, 0.8125, 1.0, 0.8125, 1.0, 0.7812, 1.0, 0.3438, 1.0, 0.375, 1.0, 0.375, 1.0, 0.3438, 1.0, 0.75, 1.0, 0.7812, 1.0, 0.7812, 1.0, 0.75, 1.0, 0.3125, 1.0, 0.3438, 1.0, 0.3438, 1.0, 0.3125, 1.0, 0.7188, 1.0, 0.75, 1.0, 0.75, 1.0, 0.7188, 1.0, 0.2812, 1.0, 0.3125, 1.0, 0.3125, 1.0, 0.2812, 1.0, 0.6875, 1.0, 0.7188, 1.0, 0.7188, 1.0, 0.6875, 1.0, 0.25, 1.0, 0.2812, 1.0, 0.2812, 1.0, 0.25, 1.0, 0.6562, 1.0, 0.6875, 1.0, 0.6875, 1.0, 0.6562, 1.0, 0.2188, 1.0, 0.25, 1.0, 0.25, 1.0, 0.2188, 1.0, 0.625, 1.0, 0.6562, 1.0, 0.6562, 1.0, 0.625, 1.0, 0.1875, 1.0, 0.2188, 1.0, 0.2188, 1.0, 0.1875, 1.0])
me_x.materials.append(mat_color)
me_x.materials.append(mat_handle)
me_x.materials.append(mat_body)
me_x.materials.append(mat_x)
me_x.use_remesh_fix_poles = True
me_x.use_remesh_preserve_attributes = False
me_x.update()

# ---- objects
ob_mat1 = bpy.data.objects.new('mat1', me_x)

# ---- transforms, parenting, visibility, modifiers, constraints
ob_mat1.location = (0.0, 0.0, 1.49e-08)
ob_mat1.rotation_euler = (-1.571, 0.0, -1.571)
ob_mat1.scale = (0.5, 0.5, 0.5)

# ---- collection membership
col_collection.objects.link(ob_mat1)

# ---- scene / render settings (as saved in the file)
scene.frame_start = 1; scene.frame_end = 250; scene.frame_set(1)
scene.render.engine = 'BLENDER_EEVEE_NEXT'
scene.cycles.use_denoising = False
scene.cycles.samples = 128
scene.cycles.sampling_pattern = 'TABULATED_SOBOL'
scene.cycles.use_adaptive_sampling = False
scene.cycles.use_light_tree = False
scene.view_settings.view_transform = 'Filmic'
bpy.context.view_layer.update()

# ---- added for rendering (the .blend has no active camera and no usable light): camera, sun
cam_auto = bpy.data.cameras.new('AutoCamera')
cam_auto.lens = 50.0
cam_auto.sensor_width = 36.0
cam_auto.clip_end = 1000.0
ob_auto_camera = bpy.data.objects.new('AutoCamera', cam_auto)
scene.collection.objects.link(ob_auto_camera)
ob_auto_camera.location = (0.317082, -0.539816, 0.253666)
ob_auto_camera.rotation_euler = (1.09748, -7.21219e-08, 0.694738)
scene.camera = ob_auto_camera
light_auto_sun = bpy.data.lights.new('AutoSun', 'SUN')
light_auto_sun.energy = 3.0
light_auto_sun.angle = 0.0523599
ob_auto_sun = bpy.data.objects.new('AutoSun', light_auto_sun)
scene.collection.objects.link(ob_auto_sun)
ob_auto_sun.rotation_euler = (0.872665, 0.174533, 0.523599)
bpy.context.view_layer.update()
